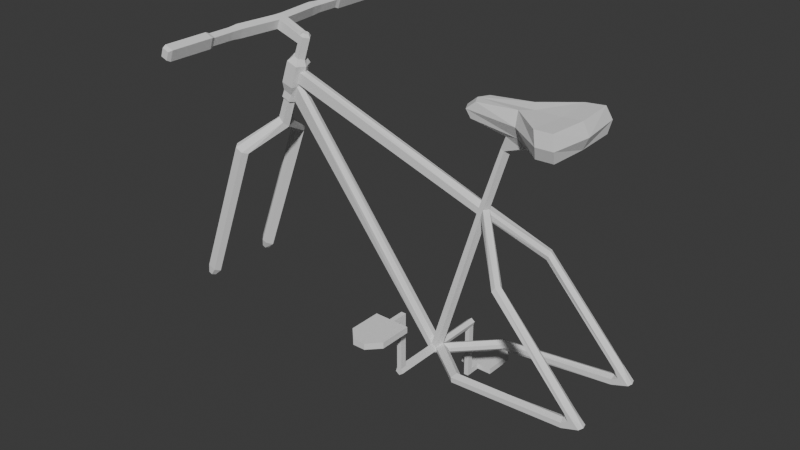 # Source: Bike.blend  (saved by Blender 4.4.32; exported with 4.5.12 LTS)
import bpy
from mathutils import Matrix  # noqa: F401  (used for matrix-valued properties, if any)

bpy.ops.wm.read_factory_settings(use_empty=True)
scene = bpy.context.scene
scene.name = 'Scene'

# ---- collections
col_references = bpy.data.collections.new('References'); scene.collection.children.link(col_references)
col_references.hide_render = True
col_bike = bpy.data.collections.new('Bike'); scene.collection.children.link(col_bike)
col_bike.hide_render = True
col_bikeedited = bpy.data.collections.new('BikeEdited'); scene.collection.children.link(col_bikeedited)

# ---- world
world_world = bpy.data.worlds.new('World'); scene.world = world_world
world_world.use_nodes = True; world_world.node_tree.nodes.clear()
_N = world_world.node_tree.nodes; _L = world_world.node_tree.links
n0 = _N.new('ShaderNodeOutputWorld'); n0.name = 'World Output'; n0.location = (300, 300)
n1 = _N.new('ShaderNodeBackground'); n1.name = 'Background'; n1.location = (10, 300)
n1.inputs[0].default_value = (0.05088, 0.05088, 0.05088, 1.0)
_L.new(n1.outputs[0], n0.inputs[0])
n0.is_active_output = True
world_world.color = (0.05088, 0.05088, 0.05088)
world_world.sun_shadow_jitter_overblur = 0.0

# ---- meshes
me_cube_002 = bpy.data.meshes.new('Cube.002')
me_cube_002.from_pydata([(-8.06, -0.3724, 8.818), (-7.762, -0.5777, 9.353), (2.352, -0.361, -3.645), (-8.056, 0.0, 8.294), (-7.497, 0.0, 9.433), (1.862, 0.0, -3.948), (2.255, 0.0, -3.385), (-8.602, -0.3724, 9.018), (-8.782, 0.0, 9.071), (-8.497, -0.5777, 9.574), (-8.703, 0.0, 9.67), (-8.03, -0.5777, 10.93), (-8.253, 0.0, 11.01), (-7.787, -0.3724, 11.19), (-8.006, 0.0, 11.25), (-7.434, -0.3724, 11.08), (-7.215, 0.0, 11.01), (-7.347, -0.5777, 10.7), (-7.124, 0.0, 10.63), (-7.486, -0.5777, 10.28), (-7.198, 0.0, 10.32), (-8.176, -0.5777, 10.51), (-8.4, 0.0, 10.57), (5.175, -0.361, 5.484), (4.94, 0.0, 5.328), (5.297, -0.361, 5.863), (5.204, 0.0, 6.116), (2.137, -0.361, -3.926), (2.345, -0.361, -4.273), (2.746, -0.361, -4.083), (2.697, -0.361, -3.791), (2.276, 0.0, -4.496), (2.926, 0.0, -4.271), (2.912, 0.0, -3.584), (5.438, -0.361, 5.395), (5.556, 0.0, 5.171), (5.555, -0.361, 5.8), (5.719, 0.0, 5.759), (6.491, -0.361, 9.489), (6.329, 0.0, 9.557), (6.689, -0.361, 9.406), (6.851, 0.0, 9.337), (6.846, -0.489, 10.28), (6.846, 0.0, 10.28), (7.831, -0.489, 9.864), (8.319, 0.0, 9.864), (4.74, -0.5549, 10.71), (4.62, 0.0, 10.71), (7.745, -0.7524, 10.47), (9.777, 0.0, 10.42), (4.465, -0.6089, 11.18), (4.138, 0.0, 11.18), (7.751, -1.079, 11.17), (5.05, -0.6089, 11.68), (4.723, 0.0, 11.68), (7.622, -0.6952, 11.91), (9.683, 0.0, 11.87), (8.091, 0.0, 11.82), (9.52, -2.245, 11.91), (9.797, -2.506, 11.17), (9.703, -2.265, 10.47), (-8.548, 0.0, 10.13), (-8.323, -0.5777, 10.08), (-7.62, -0.5777, 9.814), (12.59, -2.759, -2.266), (12.47, -2.454, -2.412), (12.73, -2.759, -2.136), (12.89, -2.454, -2.001), (12.48, -2.759, -3.23), (12.47, -2.759, -2.922), (12.51, -2.454, -3.385), (12.49, -2.454, -2.775), (3.272, 0.0, -3.999), (3.267, 0.0, -3.77), (12.49, -2.125, -2.914), (12.5, -2.125, -3.246), (5.693, 0.0, 5.208), (5.82, 0.0, 5.487), (12.75, -2.125, -2.145), (12.61, -2.125, -2.282), (12.85, -2.759, -2.698), (12.48, -2.454, -2.593), (12.85, -2.125, -2.698), (13.47, -2.759, -2.898), (13.57, -2.439, -2.908), (13.49, -2.125, -2.91), (5.378, -2.455, -3.832), (5.339, -2.455, -3.536), (5.517, -2.141, -4.012), (5.501, -2.141, -3.346), (5.768, -2.06, -3.776), (5.761, -2.06, -3.519), (8.046, -2.601, 3.132), (8.174, -2.319, 3.161), (7.869, -2.47, 2.64), (7.894, -2.676, 2.872), (8.15, -2.113, 2.929), (7.997, -2.188, 2.669), (-7.629, -0.2932, 9.393), (-7.236, -0.2932, 10.67), (-7.342, -0.2932, 10.3), (-7.558, -0.2932, 9.624), (-8.224, -0.3893, 8.376), (-8.765, -0.3893, 8.576), (-8.945, 0.0, 8.629), (-8.058, -0.1862, 8.556), (10.81, -2.356, 10.55), (10.88, 0.0, 10.51), (10.9, -2.597, 11.25), (11.18, 0.0, 11.21), (10.63, -2.335, 11.99), (10.79, 0.0, 11.95)], [], [(5, 27, 105, 3), (8, 7, 9, 10), (27, 2, 98, 105), (98, 1, 0, 105), (22, 21, 11, 12), (12, 11, 13, 14), (16, 15, 17, 99, 18), (99, 17, 19, 100), (20, 100, 25, 26), (61, 62, 21, 22), (1, 9, 7, 0), (63, 62, 9, 1), (21, 19, 17, 11), (11, 17, 15, 13), (2, 23, 24, 6), (98, 4, 101), (101, 100, 19, 63), (87, 86, 68, 69), (28, 31, 32, 29), (27, 5, 31, 28), (2, 27, 29, 30), (33, 35, 34, 30), (23, 2, 30, 34), (93, 92, 66, 67), (25, 23, 34, 36), (37, 41, 40, 36), (36, 40, 38, 25), (40, 44, 42, 38), (41, 45, 44, 40), (38, 42, 43, 39), (44, 48, 46, 42), (45, 60, 48, 44), (42, 46, 47, 43), (48, 52, 50, 46), (60, 59, 52, 48), (46, 50, 51, 47), (52, 55, 53, 50), (59, 58, 55, 52), (50, 53, 54, 51), (58, 57, 55), (56, 58, 110, 111), (55, 57, 54, 53), (58, 59, 108, 110), (56, 57, 58), (49, 60, 45), (19, 21, 62, 63), (10, 9, 62, 61), (25, 100, 101, 23), (82, 74, 71, 81), (95, 94, 65, 64), (92, 95, 64, 66), (81, 71, 69, 80), (86, 88, 70, 68), (89, 87, 69, 71), (90, 88, 32, 72), (90, 91, 74, 75), (89, 91, 73, 33), (93, 96, 77, 37), (97, 96, 78, 79), (97, 94, 35, 76), (83, 80, 69, 68), (83, 68, 70, 84), (85, 78, 67, 84), (82, 79, 78, 85), (74, 82, 85, 75), (75, 85, 84, 70), (66, 83, 84, 67), (66, 64, 80, 83), (65, 81, 80, 64), (79, 82, 81, 65), (71, 74, 91, 89), (72, 73, 91, 90), (75, 70, 88, 90), (33, 30, 87, 89), (29, 32, 88, 86), (30, 29, 86, 87), (79, 65, 94, 97), (76, 77, 96, 97), (67, 78, 96, 93), (36, 34, 95, 92), (34, 35, 94, 95), (37, 36, 92, 93), (1, 98, 101, 63), (18, 99, 100, 20), (23, 101, 4, 24), (14, 13, 15, 16), (0, 7, 103, 102), (7, 8, 104, 103), (0, 102, 3, 105), (103, 104, 3, 102), (29, 27, 28), (2, 6, 4, 98), (25, 38, 39, 26), (107, 109, 108, 106), (109, 111, 110, 108), (59, 60, 106, 108), (60, 49, 107, 106)])
_uv = me_cube_002.uv_layers.new(name='UVMap')
_uv.uv.foreach_set('vector', [0.0, 0.0, 0.0, 0.0, 0.2067, 0.518, 0.125, 0.625, 0.125, 0.625, 0.125, 0.5, 0.125, 0.5, 0.125, 0.625, 0.458, 0.5076, 0.6127, 0.5217, 0.5, 0.5625, 0.2067, 0.518, 0.5, 0.5625, 0.625, 0.25, 0.2884, 0.411, 0.2067, 0.518, 0.125, 0.625, 0.125, 0.5, 0.125, 0.5, 0.125, 0.625, 0.125, 0.625, 0.125, 0.5, 0.125, 0.5, 0.125, 0.625, 0.125, 0.625, 0.125, 0.5, 0.125, 0.5, 0.125, 0.5625, 0.125, 0.625, 0.125, 0.5625, 0.125, 0.5, 0.125, 0.5, 0.125, 0.5625, 0.125, 0.625, 0.125, 0.5625, 0.125, 0.5, 0.125, 0.625, 0.125, 0.625, 0.125, 0.5, 0.125, 0.5, 0.125, 0.625, 0.625, 0.25, 0.125, 0.5, 0.125, 0.5, 0.2884, 0.411, 0.125, 0.5, 0.125, 0.5, 0.125, 0.5, 0.125, 0.5, 0.125, 0.5, 0.125, 0.5, 0.125, 0.5, 0.125, 0.5, 0.125, 0.5, 0.125, 0.5, 0.125, 0.5, 0.125, 0.5, 0.6127, 0.5217, 0.875, 0.5, 0.875, 0.625, 0.625, 0.625, 0.5, 0.5625, 0.875, 0.625, 0.5, 0.5625, 0.5, 0.5625, 0.125, 0.5625, 0.125, 0.5, 0.125, 0.5, 0.0, 0.0, 0.0, 0.0, 0.0, 0.0, 0.0, 0.0, 0.0, 0.0, 0.0, 0.0, 0.0, 0.0, 0.0, 0.0, 0.0, 0.0, 0.0, 0.0, 0.0, 0.0, 0.0, 0.0, 0.6127, 0.5217, 0.458, 0.5076, 0.0, 0.0, 0.0, 0.0, 0.0, 0.0, 0.0, 0.0, 0.0, 0.0, 0.0, 0.0, 0.875, 0.5, 0.0, 0.0, 0.0, 0.0, 0.0, 0.0, 0.0, 0.0, 0.0, 0.0, 0.0, 0.0, 0.0, 0.0, 0.125, 0.5, 0.875, 0.5, 0.0, 0.0, 0.0, 0.0, 0.0, 0.0, 0.0, 0.0, 0.0, 0.0, 0.0, 0.0, 0.0, 0.0, 0.0, 0.0, 0.125, 0.5, 0.125, 0.5, 0.0, 0.0, 0.0, 0.0, 0.125, 0.5, 0.125, 0.5, 0.0, 0.0, 0.0, 0.0, 0.0, 0.0, 0.0, 0.0, 0.125, 0.5, 0.125, 0.5, 0.125, 0.625, 0.125, 0.625, 0.0, 0.0, 0.0, 0.0, 0.125, 0.5, 0.125, 0.5, 0.0, 0.0, 0.0, 0.0, 0.0, 0.0, 0.0, 0.0, 0.125, 0.5, 0.125, 0.5, 0.125, 0.625, 0.125, 0.625, 0.0, 0.0, 0.0, 0.0, 0.125, 0.5, 0.125, 0.5, 0.0, 0.0, 0.0, 0.0, 0.0, 0.0, 0.0, 0.0, 0.125, 0.5, 0.125, 0.5, 0.125, 0.625, 0.125, 0.625, 0.0, 0.0, 0.0, 0.0, 0.125, 0.5, 0.125, 0.5, 0.0, 0.0, 0.0, 0.0, 0.0, 0.0, 0.0, 0.0, 0.125, 0.5, 0.125, 0.5, 0.125, 0.625, 0.125, 0.625, 0.0, 0.0, 0.0474, 0.237, 0.0, 0.0, 0.0, 0.0, 0.0, 0.0, 0.0, 0.0, 0.0, 0.0, 0.0, 0.0, 0.0474, 0.237, 0.125, 0.625, 0.125, 0.5, 0.0, 0.0, 0.0, 0.0, 0.0, 0.0, 0.0, 0.0, 0.0, 0.0, 0.0474, 0.237, 0.0, 0.0, 0.0, 0.0, 0.0, 0.0, 0.0, 0.0, 0.125, 0.5, 0.125, 0.5, 0.125, 0.5, 0.125, 0.5, 0.125, 0.625, 0.125, 0.5, 0.125, 0.5, 0.125, 0.625, 0.125, 0.5, 0.125, 0.5625, 0.5, 0.5625, 0.875, 0.5, 0.0, 0.0, 0.0, 0.0, 0.0, 0.0, 0.0, 0.0, 0.0, 0.0, 0.0, 0.0, 0.0, 0.0, 0.0, 0.0, 0.0, 0.0, 0.0, 0.0, 0.0, 0.0, 0.0, 0.0, 0.0, 0.0, 0.0, 0.0, 0.0, 0.0, 0.0, 0.0, 0.0, 0.0, 0.0, 0.0, 0.0, 0.0, 0.0, 0.0, 0.0, 0.0, 0.0, 0.0, 0.0, 0.0, 0.0, 0.0, 0.0, 0.0, 0.0, 0.0, 0.0, 0.0, 0.0, 0.0, 0.0, 0.0, 0.0, 0.0, 0.0, 0.0, 0.0, 0.0, 0.0, 0.0, 0.0, 0.0, 0.0, 0.0, 0.0, 0.0, 0.0, 0.0, 0.0, 0.0, 0.0, 0.0, 0.0, 0.0, 0.0, 0.0, 0.0, 0.0, 0.0, 0.0, 0.0, 0.0, 0.0, 0.0, 0.0, 0.0, 0.0, 0.0, 0.0, 0.0, 0.0, 0.0, 0.0, 0.0, 0.0, 0.0, 0.0, 0.0, 0.0, 0.0, 0.0, 0.0, 0.0, 0.0, 0.0, 0.0, 0.0, 0.0, 0.0, 0.0, 0.0, 0.0, 0.0, 0.0, 0.0, 0.0, 0.0, 0.0, 0.0, 0.0, 0.0, 0.0, 0.0, 0.0, 0.0, 0.0, 0.0, 0.0, 0.0, 0.0, 0.0, 0.0, 0.0, 0.0, 0.0, 0.0, 0.0, 0.0, 0.0, 0.0, 0.0, 0.0, 0.0, 0.0, 0.0, 0.0, 0.0, 0.0, 0.0, 0.0, 0.0, 0.0, 0.0, 0.0, 0.0, 0.0, 0.0, 0.0, 0.0, 0.0, 0.0, 0.0, 0.0, 0.0, 0.0, 0.0, 0.0, 0.0, 0.0, 0.0, 0.0, 0.0, 0.0, 0.0, 0.0, 0.0, 0.0, 0.0, 0.0, 0.0, 0.0, 0.0, 0.0, 0.0, 0.0, 0.0, 0.0, 0.0, 0.0, 0.0, 0.0, 0.0, 0.0, 0.0, 0.0, 0.0, 0.0, 0.0, 0.0, 0.0, 0.0, 0.0, 0.0, 0.0, 0.0, 0.0, 0.0, 0.0, 0.0, 0.0, 0.0, 0.0, 0.0, 0.0, 0.0, 0.0, 0.0, 0.0, 0.0, 0.0, 0.0, 0.0, 0.0, 0.0, 0.0, 0.0, 0.0, 0.0, 0.0, 0.0, 0.0, 0.0, 0.0, 0.0, 0.0, 0.0, 0.0, 0.0, 0.0, 0.0, 0.0, 0.0, 0.0, 0.0, 0.0, 0.0, 0.0, 0.0, 0.0, 0.0, 0.0, 0.0, 0.0, 0.0, 0.0, 0.0, 0.0, 0.0, 0.0, 0.0, 0.0, 0.0, 0.0, 0.0, 0.0, 0.0, 0.125, 0.5, 0.5, 0.5625, 0.5, 0.5625, 0.125, 0.5, 0.125, 0.625, 0.125, 0.5625, 0.125, 0.5625, 0.125, 0.625, 0.875, 0.5, 0.5, 0.5625, 0.875, 0.625, 0.875, 0.625, 0.125, 0.625, 0.125, 0.5, 0.125, 0.5, 0.125, 0.625, 0.2884, 0.411, 0.125, 0.5, 0.125, 0.5, 0.2884, 0.411, 0.125, 0.5, 0.125, 0.625, 0.125, 0.625, 0.125, 0.5, 0.2884, 0.411, 0.2884, 0.411, 0.125, 0.625, 0.2067, 0.518, 0.125, 0.5, 0.125, 0.625, 0.125, 0.625, 0.2884, 0.411, 0.0, 0.0, 0.0, 0.0, 0.0, 0.0, 0.6127, 0.5217, 0.625, 0.625, 0.875, 0.625, 0.5, 0.5625, 0.125, 0.5, 0.125, 0.5, 0.125, 0.625, 0.125, 0.625, 0.0, 0.0, 0.0, 0.0, 0.0, 0.0, 0.0, 0.0, 0.0, 0.0, 0.0, 0.0, 0.0, 0.0, 0.0, 0.0, 0.0, 0.0, 0.0, 0.0, 0.0, 0.0, 0.0, 0.0, 0.0, 0.0, 0.0, 0.0, 0.0, 0.0, 0.0, 0.0])
me_cube_002.update()
me_cube_001 = bpy.data.meshes.new('Cube.001')
me_cube_001.from_pydata([(-9.199, -0.3088, 7.188), (-9.457, 0.0, 7.098), (-8.727, 0.0, 6.619), (-8.834, -0.3817, 6.949), (-7.218, -0.3219, 12.5), (-7.452, 0.0, 12.58), (-7.098, -0.1595, 12.64), (-7.229, 0.0, 12.68), (-6.957, -0.1595, 12.59), (-6.826, 0.0, 12.55), (-6.979, -0.3219, 12.42), (-6.745, 0.0, 12.35), (-10.05, -2.634, 5.44), (-9.831, -2.312, 5.34), (-10.74, -2.312, 5.755), (-10.52, -2.634, 5.656), (-13.41, -2.634, -3.563), (-13.19, -2.312, -3.663), (-14.11, -2.312, -3.248), (-13.89, -2.634, -3.348), (-13.77, -2.584, -4.034), (-13.66, -2.367, -4.099), (-14.12, -2.363, -3.893), (-14.0, -2.582, -3.93), (-9.473, 6.376e-08, 6.57), (-9.169, 6.376e-08, 6.432), (-10.5, -1.974, 5.444), (-10.2, -1.974, 5.305), (-13.8, -1.974, -3.386), (-13.5, -1.974, -3.525), (-14.01, -2.146, -3.958), (-13.78, -2.148, -4.062), (-7.399, -0.3207, 12.02), (-7.635, 0.0, 12.08), (-7.148, -0.3273, 11.92), (-6.926, 0.0, 11.82), (-9.213, -0.3233, 13.29), (-9.213, 0.0, 13.29), (-9.428, -0.3219, 12.7), (-9.428, 0.0, 12.7), (-8.736, 0.0, 13.11), (-8.736, -0.3255, 13.11), (-8.95, -0.3241, 12.53), (-8.95, 0.0, 12.53), (-9.732, -2.817, 12.7), (-9.517, -2.818, 13.29), (-9.04, -2.821, 13.11), (-9.254, -2.819, 12.52), (-9.694, -3.442, 12.72), (-9.505, -3.443, 13.24), (-9.084, -3.445, 13.09), (-9.273, -3.444, 12.57), (-9.701, -4.788, 12.72), (-9.511, -4.789, 13.24), (-9.09, -4.791, 13.08), (-9.28, -4.79, 12.57), (-9.788, -5.012, 12.67), (-9.545, -5.013, 13.34), (-9.002, -5.016, 13.14), (-9.246, -5.014, 12.47), (-9.802, -7.717, 12.67), (-9.558, -7.719, 13.33), (-9.016, -7.721, 13.13), (-9.259, -7.72, 12.47), (-9.7, -7.942, 12.73), (-9.52, -7.943, 13.22), (-9.119, -7.945, 13.07), (-9.299, -7.944, 12.58)], [], [(24, 26, 14, 1), (41, 40, 37, 36), (5, 4, 6, 7), (7, 6, 8, 9), (9, 8, 10, 11), (34, 3, 2, 35), (4, 10, 8, 6), (15, 19, 16, 12), (3, 12, 13, 2), (1, 14, 15, 0), (0, 15, 12, 3), (19, 23, 20, 16), (12, 16, 17, 13), (14, 18, 19, 15), (26, 28, 18, 14), (21, 20, 23, 22, 30, 31), (16, 20, 21, 17), (18, 22, 23, 19), (28, 30, 22, 18), (17, 21, 31, 29), (29, 31, 30, 28), (13, 17, 29, 27), (27, 29, 28, 26), (2, 13, 27, 25), (25, 27, 26, 24), (34, 32, 0, 3), (10, 4, 32, 34), (10, 34, 35, 11), (0, 32, 33, 1), (38, 36, 37, 39), (42, 41, 46, 47), (40, 43, 39, 37), (43, 42, 38, 39), (33, 32, 42, 43), (5, 33, 43, 40), (32, 4, 41, 42), (4, 5, 40, 41), (47, 46, 50, 51), (36, 38, 44, 45), (38, 42, 47, 44), (41, 36, 45, 46), (50, 49, 53, 54), (46, 45, 49, 50), (44, 47, 51, 48), (45, 44, 48, 49), (52, 55, 59, 56), (48, 51, 55, 52), (49, 48, 52, 53), (51, 50, 54, 55), (59, 58, 62, 63), (53, 52, 56, 57), (55, 54, 58, 59), (54, 53, 57, 58), (60, 63, 67, 64), (58, 57, 61, 62), (56, 59, 63, 60), (57, 56, 60, 61), (67, 66, 65, 64), (61, 60, 64, 65), (63, 62, 66, 67), (62, 61, 65, 66)])
_uv = me_cube_001.uv_layers.new(name='UVMap')
_uv.uv.foreach_set('vector', [0.0, 0.0, 0.0, 0.0, 0.0, 0.0, 0.0, 0.0, 0.125, 0.5, 0.125, 0.625, 0.125, 0.625, 0.125, 0.5, 0.125, 0.625, 0.125, 0.5, 0.125, 0.5, 0.125, 0.625, 0.125, 0.625, 0.125, 0.5, 0.125, 0.5, 0.125, 0.625, 0.125, 0.625, 0.125, 0.5, 0.125, 0.5, 0.125, 0.625, 0.125, 0.5, 0.125, 0.5, 0.125, 0.625, 0.125, 0.625, 0.125, 0.5, 0.125, 0.5, 0.125, 0.5, 0.125, 0.5, 0.125, 0.5, 0.125, 0.5, 0.125, 0.5, 0.125, 0.5, 0.125, 0.5, 0.125, 0.5, 0.125, 0.625, 0.125, 0.625, 0.125, 0.625, 0.125, 0.625, 0.125, 0.5, 0.125, 0.5, 0.125, 0.5, 0.125, 0.5, 0.125, 0.5, 0.125, 0.5, 0.125, 0.5, 0.125, 0.5, 0.125, 0.5, 0.125, 0.5, 0.125, 0.5, 0.125, 0.5, 0.125, 0.625, 0.125, 0.625, 0.125, 0.625, 0.125, 0.625, 0.125, 0.5, 0.125, 0.5, 0.0, 0.0, 0.0, 0.0, 0.0, 0.0, 0.0, 0.0, 0.125, 0.625, 0.125, 0.5, 0.125, 0.5, 0.125, 0.625, 0.125, 0.625, 0.125, 0.625, 0.125, 0.5, 0.125, 0.5, 0.125, 0.625, 0.125, 0.625, 0.125, 0.625, 0.125, 0.625, 0.125, 0.5, 0.125, 0.5, 0.0, 0.0, 0.0, 0.0, 0.0, 0.0, 0.0, 0.0, 0.0, 0.0, 0.0, 0.0, 0.0, 0.0, 0.0, 0.0, 0.0, 0.0, 0.0, 0.0, 0.0, 0.0, 0.0, 0.0, 0.0, 0.0, 0.0, 0.0, 0.0, 0.0, 0.0, 0.0, 0.0, 0.0, 0.0, 0.0, 0.0, 0.0, 0.0, 0.0, 0.0, 0.0, 0.0, 0.0, 0.0, 0.0, 0.0, 0.0, 0.0, 0.0, 0.0, 0.0, 0.0, 0.0, 0.0, 0.0, 0.125, 0.5, 0.125, 0.5, 0.125, 0.5, 0.125, 0.5, 0.125, 0.5, 0.125, 0.5, 0.125, 0.5, 0.125, 0.5, 0.125, 0.5, 0.125, 0.5, 0.125, 0.625, 0.125, 0.625, 0.125, 0.5, 0.125, 0.5, 0.125, 0.625, 0.125, 0.625, 0.125, 0.5, 0.125, 0.5, 0.125, 0.625, 0.125, 0.625, 0.125, 0.5, 0.125, 0.5, 0.125, 0.5, 0.125, 0.5, 0.0, 0.0, 0.0, 0.0, 0.0, 0.0, 0.0, 0.0, 0.125, 0.625, 0.125, 0.5, 0.125, 0.5, 0.125, 0.625, 0.125, 0.625, 0.125, 0.5, 0.125, 0.5, 0.125, 0.625, 0.0, 0.0, 0.0, 0.0, 0.0, 0.0, 0.0, 0.0, 0.125, 0.5, 0.125, 0.5, 0.125, 0.5, 0.125, 0.5, 0.125, 0.5, 0.125, 0.625, 0.125, 0.625, 0.125, 0.5, 0.125, 0.5, 0.125, 0.5, 0.125, 0.5, 0.125, 0.5, 0.125, 0.5, 0.125, 0.5, 0.125, 0.5, 0.125, 0.5, 0.125, 0.5, 0.125, 0.5, 0.125, 0.5, 0.125, 0.5, 0.125, 0.5, 0.125, 0.5, 0.125, 0.5, 0.125, 0.5, 0.125, 0.5, 0.125, 0.5, 0.125, 0.5, 0.125, 0.5, 0.125, 0.5, 0.125, 0.5, 0.125, 0.5, 0.125, 0.5, 0.125, 0.5, 0.125, 0.5, 0.125, 0.5, 0.125, 0.5, 0.125, 0.5, 0.125, 0.5, 0.125, 0.5, 0.125, 0.5, 0.125, 0.5, 0.125, 0.5, 0.125, 0.5, 0.125, 0.5, 0.125, 0.5, 0.125, 0.5, 0.125, 0.5, 0.125, 0.5, 0.125, 0.5, 0.125, 0.5, 0.125, 0.5, 0.125, 0.5, 0.125, 0.5, 0.125, 0.5, 0.125, 0.5, 0.125, 0.5, 0.125, 0.5, 0.125, 0.5, 0.125, 0.5, 0.125, 0.5, 0.125, 0.5, 0.125, 0.5, 0.125, 0.5, 0.125, 0.5, 0.125, 0.5, 0.125, 0.5, 0.125, 0.5, 0.125, 0.5, 0.125, 0.5, 0.125, 0.5, 0.125, 0.5, 0.125, 0.5, 0.125, 0.5, 0.125, 0.5, 0.125, 0.5, 0.125, 0.5, 0.125, 0.5, 0.125, 0.5, 0.125, 0.5, 0.125, 0.5, 0.125, 0.5, 0.125, 0.5, 0.125, 0.5, 0.125, 0.5, 0.125, 0.5, 0.125, 0.5, 0.125, 0.5, 0.125, 0.5, 0.125, 0.5, 0.125, 0.5, 0.125, 0.5, 0.125, 0.5, 0.125, 0.5, 0.125, 0.5, 0.125, 0.5, 0.125, 0.5, 0.125, 0.5, 0.125, 0.5, 0.125, 0.5, 0.125, 0.5, 0.125, 0.5, 0.125, 0.5, 0.125, 0.5, 0.125, 0.5])
me_cube_001.update()
me_cube_003 = bpy.data.meshes.new('Cube.003')
me_cube_003.from_pydata([(2.3, -2.959, -3.735), (2.209, -2.959, -4.014), (2.446, -2.959, -4.187), (2.684, -2.959, -4.014), (2.593, -2.959, -3.735), (2.3, -3.335, -3.735), (2.209, -3.335, -4.014), (2.446, -3.335, -4.187), (2.684, -3.335, -4.014), (2.593, -3.335, -3.735), (2.3, -2.959, -0.71), (2.593, -2.959, -0.71), (2.3, -3.335, -0.71), (2.593, -3.335, -0.71), (2.3, -2.959, -0.3423), (2.593, -2.959, -0.3423), (2.3, -3.335, -0.3423), (2.593, -3.335, -0.3423), (2.3, -3.947, -0.71), (2.593, -3.947, -0.71), (2.3, -3.947, -0.3423), (2.593, -3.947, -0.3423), (2.3, -0.09478, -3.735), (2.593, -0.09478, -3.735), (2.684, -0.09478, -4.014), (2.446, -0.09478, -4.187), (2.209, -0.09478, -4.014), (2.593, 2.959, -4.139), (2.684, 2.959, -3.86), (2.446, 2.959, -3.687), (2.209, 2.959, -3.86), (2.3, 2.959, -4.139), (2.593, 3.335, -4.139), (2.684, 3.335, -3.86), (2.446, 3.335, -3.687), (2.209, 3.335, -3.86), (2.3, 3.335, -4.139), (2.593, 2.959, -7.164), (2.3, 2.959, -7.164), (2.593, 3.335, -7.164), (2.3, 3.335, -7.164), (2.593, 2.959, -7.532), (2.3, 2.959, -7.532), (2.593, 3.335, -7.532), (2.3, 3.335, -7.532), (2.593, 3.947, -7.164), (2.3, 3.947, -7.164), (2.593, 3.947, -7.532), (2.3, 3.947, -7.532), (2.593, 0.09478, -4.139), (2.3, 0.09478, -4.139), (2.209, 0.09478, -3.86), (2.446, 0.09478, -3.687), (2.684, 0.09478, -3.86)], [], [(22, 23, 4, 0), (23, 24, 3, 4), (25, 26, 1, 2), (26, 22, 0, 1), (24, 25, 2, 3), (1, 0, 5, 6), (3, 2, 7, 8), (5, 0, 10, 12), (4, 3, 8, 9), (2, 1, 6, 7), (8, 6, 5, 9), (7, 6, 8), (12, 10, 14, 16), (9, 5, 12, 13), (4, 9, 13, 11), (0, 4, 11, 10), (14, 15, 17, 16), (10, 11, 15, 14), (11, 13, 17, 15), (17, 13, 19, 21), (12, 16, 20, 18), (16, 17, 21, 20), (13, 12, 18, 19), (49, 27, 31, 50), (50, 31, 30, 51), (52, 29, 28, 53), (53, 28, 27, 49), (51, 30, 29, 52), (28, 33, 32, 27), (30, 35, 34, 29), (32, 39, 37, 27), (31, 36, 35, 30), (29, 34, 33, 28), (35, 36, 32, 33), (34, 35, 33), (39, 43, 41, 37), (36, 40, 39, 32), (31, 38, 40, 36), (27, 37, 38, 31), (41, 43, 44, 42), (37, 41, 42, 38), (38, 42, 44, 40), (44, 48, 46, 40), (39, 45, 47, 43), (43, 47, 48, 44), (40, 46, 45, 39), (46, 48, 47, 45), (19, 18, 20, 21)])
_uv = me_cube_003.uv_layers.new(name='UVMap')
_uv.uv.foreach_set('vector', [0.0, 0.0, 0.0, 0.0, 0.0, 0.0, 0.0, 0.0, 0.0, 0.0, 0.0, 0.0, 0.0, 0.0, 0.0, 0.0, 0.0, 0.0, 0.0, 0.0, 0.0, 0.0, 0.0, 0.0, 0.375, 0.5, 0.625, 0.5, 0.625, 0.5, 0.375, 0.5, 0.0, 0.0, 0.0, 0.0, 0.0, 0.0, 0.0, 0.0, 0.375, 0.5, 0.625, 0.5, 0.625, 0.5, 0.375, 0.5, 0.0, 0.0, 0.0, 0.0, 0.0, 0.0, 0.0, 0.0, 0.625, 0.5, 0.625, 0.5, 0.625, 0.5, 0.625, 0.5, 0.0, 0.0, 0.0, 0.0, 0.0, 0.0, 0.0, 0.0, 0.0, 0.0, 0.0, 0.0, 0.0, 0.0, 0.0, 0.0, 0.0, 0.0, 0.375, 0.5, 0.625, 0.5, 0.0, 0.0, 0.0, 0.0, 0.375, 0.5, 0.0, 0.0, 0.625, 0.5, 0.625, 0.5, 0.625, 0.5, 0.625, 0.5, 0.0, 0.0, 0.625, 0.5, 0.625, 0.5, 0.0, 0.0, 0.0, 0.0, 0.0, 0.0, 0.0, 0.0, 0.0, 0.0, 0.0, 0.0, 0.0, 0.0, 0.0, 0.0, 0.0, 0.0, 0.0, 0.0, 0.0, 0.0, 0.0, 0.0, 0.0, 0.0, 0.0, 0.0, 0.0, 0.0, 0.0, 0.0, 0.0, 0.0, 0.0, 0.0, 0.0, 0.0, 0.0, 0.0, 0.0, 0.0, 0.0, 0.0, 0.0, 0.0, 0.0, 0.0, 0.0, 0.0, 0.625, 0.5, 0.625, 0.5, 0.625, 0.5, 0.625, 0.5, 0.0, 0.0, 0.0, 0.0, 0.0, 0.0, 0.0, 0.0, 0.0, 0.0, 0.625, 0.5, 0.625, 0.5, 0.0, 0.0, 0.0, 0.0, 0.0, 0.0, 0.0, 0.0, 0.0, 0.0, 0.0, 0.0, 0.0, 0.0, 0.0, 0.0, 0.0, 0.0, 0.0, 0.0, 0.0, 0.0, 0.0, 0.0, 0.0, 0.0, 0.375, 0.5, 0.375, 0.5, 0.625, 0.5, 0.625, 0.5, 0.0, 0.0, 0.0, 0.0, 0.0, 0.0, 0.0, 0.0, 0.375, 0.5, 0.375, 0.5, 0.625, 0.5, 0.625, 0.5, 0.0, 0.0, 0.0, 0.0, 0.0, 0.0, 0.0, 0.0, 0.625, 0.5, 0.625, 0.5, 0.625, 0.5, 0.625, 0.5, 0.0, 0.0, 0.0, 0.0, 0.0, 0.0, 0.0, 0.0, 0.0, 0.0, 0.0, 0.0, 0.0, 0.0, 0.0, 0.0, 0.0, 0.0, 0.0, 0.0, 0.625, 0.5, 0.375, 0.5, 0.0, 0.0, 0.0, 0.0, 0.375, 0.5, 0.625, 0.5, 0.625, 0.5, 0.625, 0.5, 0.625, 0.5, 0.0, 0.0, 0.0, 0.0, 0.625, 0.5, 0.625, 0.5, 0.0, 0.0, 0.0, 0.0, 0.0, 0.0, 0.0, 0.0, 0.0, 0.0, 0.0, 0.0, 0.0, 0.0, 0.0, 0.0, 0.0, 0.0, 0.0, 0.0, 0.0, 0.0, 0.0, 0.0, 0.0, 0.0, 0.0, 0.0, 0.0, 0.0, 0.0, 0.0, 0.0, 0.0, 0.0, 0.0, 0.0, 0.0, 0.0, 0.0, 0.0, 0.0, 0.0, 0.0, 0.0, 0.0, 0.0, 0.0, 0.625, 0.5, 0.625, 0.5, 0.625, 0.5, 0.625, 0.5, 0.0, 0.0, 0.0, 0.0, 0.0, 0.0, 0.0, 0.0, 0.0, 0.0, 0.0, 0.0, 0.625, 0.5, 0.625, 0.5, 0.0, 0.0, 0.0, 0.0, 0.0, 0.0, 0.625, 0.5, 0.0, 0.0, 0.625, 0.5, 0.0, 0.0, 0.0, 0.0])
me_cube_003.update()
me_cube_006 = bpy.data.meshes.new('Cube.006')
me_cube_006.from_pydata([(2.3, -3.947, -0.71), (2.593, -3.947, -0.71), (2.3, -3.947, -0.3423), (2.593, -3.947, -0.3423), (2.067, -6.603, -0.71), (2.826, -6.603, -0.71), (2.067, -6.603, -0.3423), (2.826, -6.603, -0.3423), (1.381, -3.947, -0.3423), (1.381, -3.947, -0.71), (3.511, -3.947, -0.71), (3.511, -3.947, -0.3423), (1.381, -5.883, -0.3423), (1.381, -5.883, -0.71), (3.511, -5.883, -0.71), (3.511, -5.883, -0.3423)], [], [(0, 2, 8, 9), (5, 4, 6, 7), (1, 0, 4, 5), (4, 0, 9, 13), (2, 3, 7, 6), (9, 8, 12, 13), (11, 10, 14, 15), (5, 7, 15, 14), (1, 5, 14, 10), (2, 6, 12, 8), (3, 1, 10, 11), (6, 4, 13, 12), (7, 3, 11, 15), (1, 3, 2, 0)])
_uv = me_cube_006.uv_layers.new(name='UVMap')
_uv.uv.foreach_set('vector', [0.625, 0.5, 0.625, 0.5, 0.625, 0.5, 0.625, 0.5, 0.0, 0.0, 0.625, 0.5, 0.0, 0.0, 0.0, 0.0, 0.0, 0.0, 0.625, 0.5, 0.625, 0.5, 0.0, 0.0, 0.625, 0.5, 0.625, 0.5, 0.625, 0.5, 0.625, 0.5, 0.0, 0.0, 0.0, 0.0, 0.0, 0.0, 0.0, 0.0, 0.625, 0.5, 0.625, 0.5, 0.625, 0.5, 0.625, 0.5, 0.0, 0.0, 0.0, 0.0, 0.0, 0.0, 0.0, 0.0, 0.0, 0.0, 0.0, 0.0, 0.0, 0.0, 0.0, 0.0, 0.0, 0.0, 0.0, 0.0, 0.0, 0.0, 0.0, 0.0, 0.0, 0.0, 0.0, 0.0, 0.0, 0.0, 0.0, 0.0, 0.0, 0.0, 0.0, 0.0, 0.0, 0.0, 0.0, 0.0, 0.0, 0.0, 0.625, 0.5, 0.625, 0.5, 0.0, 0.0, 0.0, 0.0, 0.0, 0.0, 0.0, 0.0, 0.0, 0.0, 0.0, 0.0, 0.0, 0.0, 0.0, 0.0, 0.625, 0.5])
me_cube_006.update()
me_cube_007 = bpy.data.meshes.new('Cube.007')
me_cube_007.from_pydata([(2.3, 3.947, -7.532), (2.593, 3.947, -7.532), (2.3, 3.947, -7.164), (2.593, 3.947, -7.164), (2.067, 6.603, -7.532), (2.826, 6.603, -7.532), (2.067, 6.603, -7.164), (2.826, 6.603, -7.164), (1.381, 3.947, -7.164), (1.381, 3.947, -7.532), (3.511, 3.947, -7.532), (3.511, 3.947, -7.164), (1.381, 5.883, -7.164), (1.381, 5.883, -7.532), (3.511, 5.883, -7.532), (3.511, 5.883, -7.164)], [], [(0, 2, 8, 9), (5, 4, 6, 7), (1, 0, 4, 5), (4, 0, 9, 13), (2, 3, 7, 6), (9, 8, 12, 13), (11, 10, 14, 15), (5, 7, 15, 14), (1, 5, 14, 10), (2, 6, 12, 8), (3, 1, 10, 11), (6, 4, 13, 12), (7, 3, 11, 15), (1, 3, 2, 0)])
_uv = me_cube_007.uv_layers.new(name='UVMap')
_uv.uv.foreach_set('vector', [0.625, 0.5, 0.625, 0.5, 0.625, 0.5, 0.625, 0.5, 0.0, 0.0, 0.625, 0.5, 0.0, 0.0, 0.0, 0.0, 0.0, 0.0, 0.625, 0.5, 0.625, 0.5, 0.0, 0.0, 0.625, 0.5, 0.625, 0.5, 0.625, 0.5, 0.625, 0.5, 0.0, 0.0, 0.0, 0.0, 0.0, 0.0, 0.0, 0.0, 0.625, 0.5, 0.625, 0.5, 0.625, 0.5, 0.625, 0.5, 0.0, 0.0, 0.0, 0.0, 0.0, 0.0, 0.0, 0.0, 0.0, 0.0, 0.0, 0.0, 0.0, 0.0, 0.0, 0.0, 0.0, 0.0, 0.0, 0.0, 0.0, 0.0, 0.0, 0.0, 0.0, 0.0, 0.0, 0.0, 0.0, 0.0, 0.0, 0.0, 0.0, 0.0, 0.0, 0.0, 0.0, 0.0, 0.0, 0.0, 0.0, 0.0, 0.625, 0.5, 0.625, 0.5, 0.0, 0.0, 0.0, 0.0, 0.0, 0.0, 0.0, 0.0, 0.0, 0.0, 0.0, 0.0, 0.0, 0.0, 0.0, 0.0, 0.625, 0.5])
me_cube_007.update()
me_chasiseditedmesh = bpy.data.meshes.new('ChasisEditedMesh')
me_chasiseditedmesh.from_pydata([(-8.06, -0.3724, 8.818), (-7.762, -0.5777, 9.353), (2.352, -0.361, -3.645), (-8.056, 0.0, 8.294), (-7.497, 0.0, 9.433), (1.862, 0.0, -3.948), (2.255, 0.0, -3.385), (-8.602, -0.3724, 9.018), (-8.782, 0.0, 9.071), (-8.497, -0.5777, 9.574), (-8.703, 0.0, 9.67), (-8.03, -0.5777, 10.93), (-8.253, 0.0, 11.01), (-7.787, -0.3724, 11.19), (-8.006, 0.0, 11.25), (-7.434, -0.3724, 11.08), (-7.215, 0.0, 11.01), (-7.347, -0.5777, 10.7), (-7.124, 0.0, 10.63), (-7.486, -0.5777, 10.28), (-7.198, 0.0, 10.32), (-8.176, -0.5777, 10.51), (-8.4, 0.0, 10.57), (5.175, -0.361, 5.484), (4.94, 0.0, 5.328), (5.297, -0.361, 5.863), (5.204, 0.0, 6.116), (2.137, -0.361, -3.926), (2.345, -0.361, -4.273), (2.746, -0.361, -4.083), (2.697, -0.361, -3.791), (2.276, 0.0, -4.496), (2.926, 0.0, -4.271), (2.912, 0.0, -3.584), (5.438, -0.361, 5.395), (5.556, 0.0, 5.171), (5.555, -0.361, 5.8), (5.719, 0.0, 5.759), (6.491, -0.361, 9.489), (6.329, 0.0, 9.557), (6.689, -0.361, 9.406), (6.851, 0.0, 9.337), (6.846, -0.489, 10.28), (6.846, 0.0, 10.28), (7.831, -0.489, 9.864), (8.319, 0.0, 9.864), (4.74, -0.5549, 10.71), (4.62, 0.0, 10.71), (7.745, -0.7524, 10.47), (9.777, 0.0, 10.42), (4.465, -0.6089, 11.18), (4.138, 0.0, 11.18), (7.751, -1.079, 11.17), (5.05, -0.6089, 11.68), (4.723, 0.0, 11.68), (7.622, -0.6952, 11.91), (9.683, 0.0, 11.87), (8.091, 0.0, 11.82), (9.52, -2.245, 11.91), (9.797, -2.506, 11.17), (9.703, -2.265, 10.47), (-8.548, 0.0, 10.13), (-8.323, -0.5777, 10.08), (-7.62, -0.5777, 9.814), (12.59, -2.759, -2.266), (12.47, -2.454, -2.412), (12.73, -2.759, -2.136), (12.89, -2.454, -2.001), (12.48, -2.759, -3.23), (12.47, -2.759, -2.922), (12.51, -2.454, -3.385), (12.49, -2.454, -2.775), (3.272, 0.0, -3.999), (3.267, 0.0, -3.77), (12.49, -2.125, -2.914), (12.5, -2.125, -3.246), (5.693, 0.0, 5.208), (5.82, 0.0, 5.487), (12.75, -2.125, -2.145), (12.61, -2.125, -2.282), (12.85, -2.759, -2.698), (12.48, -2.454, -2.593), (12.85, -2.125, -2.698), (13.47, -2.759, -2.898), (13.57, -2.439, -2.908), (13.49, -2.125, -2.91), (5.378, -2.455, -3.832), (5.339, -2.455, -3.536), (5.517, -2.141, -4.012), (5.501, -2.141, -3.346), (5.768, -2.06, -3.776), (5.761, -2.06, -3.519), (8.046, -2.601, 3.132), (8.174, -2.319, 3.161), (7.869, -2.47, 2.64), (7.894, -2.676, 2.872), (8.15, -2.113, 2.929), (7.997, -2.188, 2.669), (-7.629, -0.2932, 9.393), (-7.236, -0.2932, 10.67), (-7.342, -0.2932, 10.3), (-7.558, -0.2932, 9.624), (-8.224, -0.3893, 8.376), (-8.765, -0.3893, 8.576), (-8.945, 0.0, 8.629), (-8.058, -0.1862, 8.556), (10.81, -2.356, 10.55), (10.88, 0.0, 10.51), (10.9, -2.597, 11.25), (11.18, 0.0, 11.21), (10.63, -2.335, 11.99), (10.79, 0.0, 11.95), (-8.06, 0.3724, 8.818), (-7.762, 0.5777, 9.353), (2.352, 0.361, -3.645), (-8.602, 0.3724, 9.018), (-8.497, 0.5777, 9.574), (-8.03, 0.5777, 10.93), (-7.787, 0.3724, 11.19), (-7.434, 0.3724, 11.08), (-7.347, 0.5777, 10.7), (-7.486, 0.5777, 10.28), (-8.176, 0.5777, 10.51), (5.175, 0.361, 5.484), (5.297, 0.361, 5.863), (2.137, 0.361, -3.926), (2.345, 0.361, -4.273), (2.746, 0.361, -4.083), (2.697, 0.361, -3.791), (5.438, 0.361, 5.395), (5.555, 0.361, 5.8), (6.491, 0.361, 9.489), (6.689, 0.361, 9.406), (6.846, 0.489, 10.28), (7.831, 0.489, 9.864), (4.74, 0.5549, 10.71), (7.745, 0.7524, 10.47), (4.465, 0.6089, 11.18), (7.751, 1.079, 11.17), (5.05, 0.6089, 11.68), (7.622, 0.6952, 11.91), (9.52, 2.245, 11.91), (9.797, 2.506, 11.17), (9.703, 2.265, 10.47), (-8.323, 0.5777, 10.08), (-7.62, 0.5777, 9.814), (12.59, 2.759, -2.266), (12.47, 2.454, -2.412), (12.73, 2.759, -2.136), (12.89, 2.454, -2.001), (12.48, 2.759, -3.23), (12.47, 2.759, -2.922), (12.51, 2.454, -3.385), (12.49, 2.454, -2.775), (12.49, 2.125, -2.914), (12.5, 2.125, -3.246), (12.75, 2.125, -2.145), (12.61, 2.125, -2.282), (12.85, 2.759, -2.698), (12.48, 2.454, -2.593), (12.85, 2.125, -2.698), (13.47, 2.759, -2.898), (13.57, 2.439, -2.908), (13.49, 2.125, -2.91), (5.378, 2.455, -3.832), (5.339, 2.455, -3.536), (5.517, 2.141, -4.012), (5.501, 2.141, -3.346), (5.768, 2.06, -3.776), (5.761, 2.06, -3.519), (8.046, 2.601, 3.132), (8.174, 2.319, 3.161), (7.869, 2.47, 2.64), (7.894, 2.676, 2.872), (8.15, 2.113, 2.929), (7.997, 2.188, 2.669), (-7.629, 0.2932, 9.393), (-7.236, 0.2932, 10.67), (-7.342, 0.2932, 10.3), (-7.558, 0.2932, 9.624), (-8.224, 0.3893, 8.376), (-8.765, 0.3893, 8.576), (-8.058, 0.1862, 8.556), (10.81, 2.356, 10.55), (10.9, 2.597, 11.25), (10.63, 2.335, 11.99), (-9.199, -0.3088, 7.188), (-9.457, 0.0, 7.098), (-8.727, 0.0, 6.619), (-8.834, -0.3817, 6.949), (-7.218, -0.3219, 12.5), (-7.452, 0.0, 12.58), (-7.098, -0.1595, 12.64), (-7.229, 0.0, 12.68), (-6.957, -0.1595, 12.59), (-6.826, 0.0, 12.55), (-6.979, -0.3219, 12.42), (-6.745, 0.0, 12.35), (-10.05, -2.634, 5.44), (-9.831, -2.312, 5.34), (-10.74, -2.312, 5.755), (-10.52, -2.634, 5.656), (-13.41, -2.634, -3.563), (-13.19, -2.312, -3.663), (-14.11, -2.312, -3.248), (-13.89, -2.634, -3.348), (-13.77, -2.584, -4.034), (-13.66, -2.367, -4.099), (-14.12, -2.363, -3.893), (-14.0, -2.582, -3.93), (-9.473, 0.0, 6.57), (-9.169, 0.0, 6.432), (-10.5, -1.974, 5.444), (-10.2, -1.974, 5.305), (-13.8, -1.974, -3.386), (-13.5, -1.974, -3.525), (-14.01, -2.146, -3.958), (-13.78, -2.148, -4.062), (-7.399, -0.3207, 12.02), (-7.635, 0.0, 12.08), (-7.148, -0.3273, 11.92), (-6.926, 0.0, 11.82), (-9.213, -0.3233, 13.29), (-9.213, 0.0, 13.29), (-9.428, -0.3219, 12.7), (-9.428, 0.0, 12.7), (-8.736, 0.0, 13.11), (-8.736, -0.3255, 13.11), (-8.95, -0.3241, 12.53), (-8.95, 0.0, 12.53), (-9.732, -2.817, 12.7), (-9.517, -2.818, 13.29), (-9.04, -2.821, 13.11), (-9.254, -2.819, 12.52), (-9.694, -3.442, 12.72), (-9.505, -3.443, 13.24), (-9.084, -3.445, 13.09), (-9.273, -3.444, 12.57), (-9.701, -4.788, 12.72), (-9.511, -4.789, 13.24), (-9.09, -4.791, 13.08), (-9.28, -4.79, 12.57), (-9.788, -5.012, 12.67), (-9.545, -5.013, 13.34), (-9.002, -5.016, 13.14), (-9.246, -5.014, 12.47), (-9.802, -7.717, 12.67), (-9.558, -7.719, 13.33), (-9.016, -7.721, 13.13), (-9.259, -7.72, 12.47), (-9.7, -7.942, 12.73), (-9.52, -7.943, 13.22), (-9.119, -7.945, 13.07), (-9.299, -7.944, 12.58), (-9.199, 0.3088, 7.188), (-8.834, 0.3817, 6.949), (-7.218, 0.3219, 12.5), (-7.098, 0.1595, 12.64), (-6.957, 0.1595, 12.59), (-6.979, 0.3219, 12.42), (-10.05, 2.634, 5.44), (-9.831, 2.312, 5.34), (-10.74, 2.312, 5.755), (-10.52, 2.634, 5.656), (-13.41, 2.634, -3.563), (-13.19, 2.312, -3.663), (-14.11, 2.312, -3.248), (-13.89, 2.634, -3.348), (-13.77, 2.584, -4.034), (-13.66, 2.367, -4.099), (-14.12, 2.363, -3.893), (-14.0, 2.582, -3.93), (-10.5, 1.974, 5.444), (-10.2, 1.974, 5.305), (-13.8, 1.974, -3.386), (-13.5, 1.974, -3.525), (-14.01, 2.146, -3.958), (-13.78, 2.148, -4.062), (-7.399, 0.3207, 12.02), (-7.148, 0.3273, 11.92), (-9.213, 0.3233, 13.29), (-9.428, 0.3219, 12.7), (-8.736, 0.3255, 13.11), (-8.95, 0.3241, 12.53), (-9.732, 2.817, 12.7), (-9.517, 2.818, 13.29), (-9.04, 2.821, 13.11), (-9.254, 2.819, 12.52), (-9.694, 3.442, 12.72), (-9.505, 3.443, 13.24), (-9.084, 3.445, 13.09), (-9.273, 3.444, 12.57), (-9.701, 4.788, 12.72), (-9.511, 4.789, 13.24), (-9.09, 4.791, 13.08), (-9.28, 4.79, 12.57), (-9.788, 5.012, 12.67), (-9.545, 5.013, 13.34), (-9.002, 5.016, 13.14), (-9.246, 5.014, 12.47), (-9.802, 7.717, 12.67), (-9.558, 7.719, 13.33), (-9.016, 7.721, 13.13), (-9.259, 7.72, 12.47), (-9.7, 7.942, 12.73), (-9.52, 7.943, 13.22), (-9.119, 7.945, 13.07), (-9.299, 7.944, 12.58), (2.3, -2.959, -3.735), (2.209, -2.959, -4.014), (2.446, -2.959, -4.187), (2.684, -2.959, -4.014), (2.593, -2.959, -3.735), (2.3, -3.335, -3.735), (2.209, -3.335, -4.014), (2.446, -3.335, -4.187), (2.684, -3.335, -4.014), (2.593, -3.335, -3.735), (2.3, -2.959, -0.71), (2.593, -2.959, -0.71), (2.3, -3.335, -0.71), (2.593, -3.335, -0.71), (2.3, -2.959, -0.3423), (2.593, -2.959, -0.3423), (2.3, -3.335, -0.3423), (2.593, -3.335, -0.3423), (2.3, -3.947, -0.71), (2.593, -3.947, -0.71), (2.3, -3.947, -0.3423), (2.593, -3.947, -0.3423), (2.3, -0.09478, -3.735), (2.593, -0.09478, -3.735), (2.684, -0.09478, -4.014), (2.446, -0.09478, -4.187), (2.209, -0.09478, -4.014), (2.593, 2.959, -4.139), (2.684, 2.959, -3.86), (2.446, 2.959, -3.687), (2.209, 2.959, -3.86), (2.3, 2.959, -4.139), (2.593, 3.335, -4.139), (2.684, 3.335, -3.86), (2.446, 3.335, -3.687), (2.209, 3.335, -3.86), (2.3, 3.335, -4.139), (2.593, 2.959, -7.164), (2.3, 2.959, -7.164), (2.593, 3.335, -7.164), (2.3, 3.335, -7.164), (2.593, 2.959, -7.532), (2.3, 2.959, -7.532), (2.593, 3.335, -7.532), (2.3, 3.335, -7.532), (2.593, 3.947, -7.164), (2.3, 3.947, -7.164), (2.593, 3.947, -7.532), (2.3, 3.947, -7.532), (2.593, 0.09478, -4.139), (2.3, 0.09478, -4.139), (2.209, 0.09478, -3.86), (2.446, 0.09478, -3.687), (2.684, 0.09478, -3.86), (2.3, -3.947, -0.71), (2.593, -3.947, -0.71), (2.3, -3.947, -0.3423), (2.593, -3.947, -0.3423), (2.067, -6.603, -0.71), (2.826, -6.603, -0.71), (2.067, -6.603, -0.3423), (2.826, -6.603, -0.3423), (1.381, -3.947, -0.3423), (1.381, -3.947, -0.71), (3.511, -3.947, -0.71), (3.511, -3.947, -0.3423), (1.381, -5.883, -0.3423), (1.381, -5.883, -0.71), (3.511, -5.883, -0.71), (3.511, -5.883, -0.3423), (2.3, 3.947, -7.532), (2.593, 3.947, -7.532), (2.3, 3.947, -7.164), (2.593, 3.947, -7.164), (2.067, 6.603, -7.532), (2.826, 6.603, -7.532), (2.067, 6.603, -7.164), (2.826, 6.603, -7.164), (1.381, 3.947, -7.164), (1.381, 3.947, -7.532), (3.511, 3.947, -7.532), (3.511, 3.947, -7.164), (1.381, 5.883, -7.164), (1.381, 5.883, -7.532), (3.511, 5.883, -7.532), (3.511, 5.883, -7.164)], [], [(5, 27, 105, 3), (8, 7, 9, 10), (27, 2, 98, 105), (98, 1, 0, 105), (22, 21, 11, 12), (12, 11, 13, 14), (16, 15, 17, 99, 18), (99, 17, 19, 100), (20, 100, 25, 26), (61, 62, 21, 22), (1, 9, 7, 0), (63, 62, 9, 1), (21, 19, 17, 11), (11, 17, 15, 13), (2, 23, 24, 6), (98, 4, 101), (101, 100, 19, 63), (87, 86, 68, 69), (28, 31, 32, 29), (27, 5, 31, 28), (2, 27, 29, 30), (33, 35, 34, 30), (23, 2, 30, 34), (93, 92, 66, 67), (25, 23, 34, 36), (37, 41, 40, 36), (36, 40, 38, 25), (40, 44, 42, 38), (41, 45, 44, 40), (38, 42, 43, 39), (44, 48, 46, 42), (45, 60, 48, 44), (42, 46, 47, 43), (48, 52, 50, 46), (60, 59, 52, 48), (46, 50, 51, 47), (52, 55, 53, 50), (59, 58, 55, 52), (50, 53, 54, 51), (58, 57, 55), (56, 58, 110, 111), (55, 57, 54, 53), (58, 59, 108, 110), (56, 57, 58), (49, 60, 45), (19, 21, 62, 63), (10, 9, 62, 61), (25, 100, 101, 23), (82, 74, 71, 81), (95, 94, 65, 64), (92, 95, 64, 66), (81, 71, 69, 80), (86, 88, 70, 68), (89, 87, 69, 71), (90, 88, 32, 72), (90, 91, 74, 75), (89, 91, 73, 33), (93, 96, 77, 37), (97, 96, 78, 79), (97, 94, 35, 76), (83, 80, 69, 68), (83, 68, 70, 84), (85, 78, 67, 84), (82, 79, 78, 85), (74, 82, 85, 75), (75, 85, 84, 70), (66, 83, 84, 67), (66, 64, 80, 83), (65, 81, 80, 64), (79, 82, 81, 65), (71, 74, 91, 89), (72, 73, 91, 90), (75, 70, 88, 90), (33, 30, 87, 89), (29, 32, 88, 86), (30, 29, 86, 87), (79, 65, 94, 97), (76, 77, 96, 97), (67, 78, 96, 93), (36, 34, 95, 92), (34, 35, 94, 95), (37, 36, 92, 93), (1, 98, 101, 63), (18, 99, 100, 20), (23, 101, 4, 24), (14, 13, 15, 16), (0, 7, 103, 102), (7, 8, 104, 103), (0, 102, 3, 105), (103, 104, 3, 102), (29, 27, 28), (2, 6, 4, 98), (25, 38, 39, 26), (107, 109, 108, 106), (109, 111, 110, 108), (59, 60, 106, 108), (60, 49, 107, 106), (5, 3, 182, 125), (8, 10, 116, 115), (125, 182, 176, 114), (176, 182, 112, 113), (22, 12, 117, 122), (12, 14, 118, 117), (16, 18, 177, 120, 119), (177, 178, 121, 120), (20, 26, 124, 178), (61, 22, 122, 144), (113, 112, 115, 116), (145, 113, 116, 144), (122, 117, 120, 121), (117, 118, 119, 120), (114, 6, 24, 123), (176, 179, 4), (179, 145, 121, 178), (165, 151, 150, 164), (126, 127, 32, 31), (125, 126, 31, 5), (114, 128, 127, 125), (33, 128, 129, 35), (123, 129, 128, 114), (171, 149, 148, 170), (124, 130, 129, 123), (37, 130, 132, 41), (130, 124, 131, 132), (132, 131, 133, 134), (41, 132, 134, 45), (131, 39, 43, 133), (134, 133, 135, 136), (45, 134, 136, 143), (133, 43, 47, 135), (136, 135, 137, 138), (143, 136, 138, 142), (135, 47, 51, 137), (138, 137, 139, 140), (142, 138, 140, 141), (137, 51, 54, 139), (141, 140, 57), (56, 111, 185, 141), (140, 139, 54, 57), (141, 185, 184, 142), (56, 141, 57), (49, 45, 143), (121, 145, 144, 122), (10, 61, 144, 116), (124, 123, 179, 178), (160, 159, 153, 154), (173, 146, 147, 172), (170, 148, 146, 173), (159, 158, 151, 153), (164, 150, 152, 166), (167, 153, 151, 165), (168, 72, 32, 166), (168, 155, 154, 169), (167, 33, 73, 169), (171, 37, 77, 174), (175, 157, 156, 174), (175, 76, 35, 172), (161, 150, 151, 158), (161, 162, 152, 150), (163, 162, 149, 156), (160, 163, 156, 157), (154, 155, 163, 160), (155, 152, 162, 163), (148, 149, 162, 161), (148, 161, 158, 146), (147, 146, 158, 159), (157, 147, 159, 160), (153, 167, 169, 154), (72, 168, 169, 73), (155, 168, 166, 152), (33, 167, 165, 128), (127, 164, 166, 32), (128, 165, 164, 127), (157, 175, 172, 147), (76, 175, 174, 77), (149, 171, 174, 156), (130, 170, 173, 129), (129, 173, 172, 35), (37, 171, 170, 130), (113, 145, 179, 176), (18, 20, 178, 177), (123, 24, 4, 179), (14, 16, 119, 118), (112, 180, 181, 115), (115, 181, 104, 8), (112, 182, 3, 180), (181, 180, 3, 104), (127, 126, 125), (114, 176, 4, 6), (124, 26, 39, 131), (107, 183, 184, 109), (109, 184, 185, 111), (142, 184, 183, 143), (143, 183, 107, 49), (210, 212, 200, 187), (227, 226, 223, 222), (191, 190, 192, 193), (193, 192, 194, 195), (195, 194, 196, 197), (220, 189, 188, 221), (190, 196, 194, 192), (201, 205, 202, 198), (189, 198, 199, 188), (187, 200, 201, 186), (186, 201, 198, 189), (205, 209, 206, 202), (198, 202, 203, 199), (200, 204, 205, 201), (212, 214, 204, 200), (207, 206, 209, 208, 216, 217), (202, 206, 207, 203), (204, 208, 209, 205), (214, 216, 208, 204), (203, 207, 217, 215), (215, 217, 216, 214), (199, 203, 215, 213), (213, 215, 214, 212), (188, 199, 213, 211), (211, 213, 212, 210), (220, 218, 186, 189), (196, 190, 218, 220), (196, 220, 221, 197), (186, 218, 219, 187), (224, 222, 223, 225), (228, 227, 232, 233), (226, 229, 225, 223), (229, 228, 224, 225), (219, 218, 228, 229), (191, 219, 229, 226), (218, 190, 227, 228), (190, 191, 226, 227), (233, 232, 236, 237), (222, 224, 230, 231), (224, 228, 233, 230), (227, 222, 231, 232), (236, 235, 239, 240), (232, 231, 235, 236), (230, 233, 237, 234), (231, 230, 234, 235), (238, 241, 245, 242), (234, 237, 241, 238), (235, 234, 238, 239), (237, 236, 240, 241), (245, 244, 248, 249), (239, 238, 242, 243), (241, 240, 244, 245), (240, 239, 243, 244), (246, 249, 253, 250), (244, 243, 247, 248), (242, 245, 249, 246), (243, 242, 246, 247), (253, 252, 251, 250), (247, 246, 250, 251), (249, 248, 252, 253), (248, 247, 251, 252), (210, 187, 262, 272), (282, 280, 223, 226), (191, 193, 257, 256), (193, 195, 258, 257), (195, 197, 259, 258), (279, 221, 188, 255), (256, 257, 258, 259), (263, 260, 264, 267), (255, 188, 261, 260), (187, 254, 263, 262), (254, 255, 260, 263), (267, 264, 268, 271), (260, 261, 265, 264), (262, 263, 267, 266), (272, 262, 266, 274), (269, 277, 276, 270, 271, 268), (264, 265, 269, 268), (266, 267, 271, 270), (274, 266, 270, 276), (265, 275, 277, 269), (275, 274, 276, 277), (261, 273, 275, 265), (273, 272, 274, 275), (188, 211, 273, 261), (211, 210, 272, 273), (279, 255, 254, 278), (259, 279, 278, 256), (259, 197, 221, 279), (254, 187, 219, 278), (281, 225, 223, 280), (283, 287, 286, 282), (229, 225, 281, 283), (219, 229, 283, 278), (278, 283, 282, 256), (256, 282, 226, 191), (287, 291, 290, 286), (280, 285, 284, 281), (281, 284, 287, 283), (282, 286, 285, 280), (290, 294, 293, 289), (286, 290, 289, 285), (284, 288, 291, 287), (285, 289, 288, 284), (292, 296, 299, 295), (288, 292, 295, 291), (289, 293, 292, 288), (291, 295, 294, 290), (299, 303, 302, 298), (293, 297, 296, 292), (295, 299, 298, 294), (294, 298, 297, 293), (300, 304, 307, 303), (298, 302, 301, 297), (296, 300, 303, 299), (297, 301, 300, 296), (307, 304, 305, 306), (301, 305, 304, 300), (303, 307, 306, 302), (302, 306, 305, 301), (330, 331, 312, 308), (331, 332, 311, 312), (333, 334, 309, 310), (334, 330, 308, 309), (332, 333, 310, 311), (309, 308, 313, 314), (311, 310, 315, 316), (313, 308, 318, 320), (312, 311, 316, 317), (310, 309, 314, 315), (316, 314, 313, 317), (315, 314, 316), (320, 318, 322, 324), (317, 313, 320, 321), (312, 317, 321, 319), (308, 312, 319, 318), (322, 323, 325, 324), (318, 319, 323, 322), (319, 321, 325, 323), (325, 321, 327, 329), (320, 324, 328, 326), (324, 325, 329, 328), (321, 320, 326, 327), (357, 335, 339, 358), (358, 339, 338, 359), (360, 337, 336, 361), (361, 336, 335, 357), (359, 338, 337, 360), (336, 341, 340, 335), (338, 343, 342, 337), (340, 347, 345, 335), (339, 344, 343, 338), (337, 342, 341, 336), (343, 344, 340, 341), (342, 343, 341), (347, 351, 349, 345), (344, 348, 347, 340), (339, 346, 348, 344), (335, 345, 346, 339), (349, 351, 352, 350), (345, 349, 350, 346), (346, 350, 352, 348), (352, 356, 354, 348), (347, 353, 355, 351), (351, 355, 356, 352), (348, 354, 353, 347), (354, 356, 355, 353), (327, 326, 328, 329), (362, 364, 370, 371), (367, 366, 368, 369), (363, 362, 366, 367), (366, 362, 371, 375), (364, 365, 369, 368), (371, 370, 374, 375), (373, 372, 376, 377), (367, 369, 377, 376), (363, 367, 376, 372), (364, 368, 374, 370), (365, 363, 372, 373), (368, 366, 375, 374), (369, 365, 373, 377), (363, 365, 364, 362), (378, 380, 386, 387), (383, 382, 384, 385), (379, 378, 382, 383), (382, 378, 387, 391), (380, 381, 385, 384), (387, 386, 390, 391), (389, 388, 392, 393), (383, 385, 393, 392), (379, 383, 392, 388), (380, 384, 390, 386), (381, 379, 388, 389), (384, 382, 391, 390), (385, 381, 389, 393), (379, 381, 380, 378)])
_uv = me_chasiseditedmesh.uv_layers.new(name='UVMap')
_uv.uv.foreach_set('vector', [0.0, 0.0, 0.0, 0.0, 0.2067, 0.518, 0.125, 0.625, 0.125, 0.625, 0.125, 0.5, 0.125, 0.5, 0.125, 0.625, 0.458, 0.5076, 0.6127, 0.5217, 0.5, 0.5625, 0.2067, 0.518, 0.5, 0.5625, 0.625, 0.25, 0.2884, 0.411, 0.2067, 0.518, 0.125, 0.625, 0.125, 0.5, 0.125, 0.5, 0.125, 0.625, 0.125, 0.625, 0.125, 0.5, 0.125, 0.5, 0.125, 0.625, 0.125, 0.625, 0.125, 0.5, 0.125, 0.5, 0.125, 0.5625, 0.125, 0.625, 0.125, 0.5625, 0.125, 0.5, 0.125, 0.5, 0.125, 0.5625, 0.125, 0.625, 0.125, 0.5625, 0.125, 0.5, 0.125, 0.625, 0.125, 0.625, 0.125, 0.5, 0.125, 0.5, 0.125, 0.625, 0.625, 0.25, 0.125, 0.5, 0.125, 0.5, 0.2884, 0.411, 0.125, 0.5, 0.125, 0.5, 0.125, 0.5, 0.125, 0.5, 0.125, 0.5, 0.125, 0.5, 0.125, 0.5, 0.125, 0.5, 0.125, 0.5, 0.125, 0.5, 0.125, 0.5, 0.125, 0.5, 0.6127, 0.5217, 0.875, 0.5, 0.875, 0.625, 0.625, 0.625, 0.5, 0.5625, 0.875, 0.625, 0.5, 0.5625, 0.5, 0.5625, 0.125, 0.5625, 0.125, 0.5, 0.125, 0.5, 0.0, 0.0, 0.0, 0.0, 0.0, 0.0, 0.0, 0.0, 0.0, 0.0, 0.0, 0.0, 0.0, 0.0, 0.0, 0.0, 0.0, 0.0, 0.0, 0.0, 0.0, 0.0, 0.0, 0.0, 0.6127, 0.5217, 0.458, 0.5076, 0.0, 0.0, 0.0, 0.0, 0.0, 0.0, 0.0, 0.0, 0.0, 0.0, 0.0, 0.0, 0.875, 0.5, 0.0, 0.0, 0.0, 0.0, 0.0, 0.0, 0.0, 0.0, 0.0, 0.0, 0.0, 0.0, 0.0, 0.0, 0.125, 0.5, 0.875, 0.5, 0.0, 0.0, 0.0, 0.0, 0.0, 0.0, 0.0, 0.0, 0.0, 0.0, 0.0, 0.0, 0.0, 0.0, 0.0, 0.0, 0.125, 0.5, 0.125, 0.5, 0.0, 0.0, 0.0, 0.0, 0.125, 0.5, 0.125, 0.5, 0.0, 0.0, 0.0, 0.0, 0.0, 0.0, 0.0, 0.0, 0.125, 0.5, 0.125, 0.5, 0.125, 0.625, 0.125, 0.625, 0.0, 0.0, 0.0, 0.0, 0.125, 0.5, 0.125, 0.5, 0.0, 0.0, 0.0, 0.0, 0.0, 0.0, 0.0, 0.0, 0.125, 0.5, 0.125, 0.5, 0.125, 0.625, 0.125, 0.625, 0.0, 0.0, 0.0, 0.0, 0.125, 0.5, 0.125, 0.5, 0.0, 0.0, 0.0, 0.0, 0.0, 0.0, 0.0, 0.0, 0.125, 0.5, 0.125, 0.5, 0.125, 0.625, 0.125, 0.625, 0.0, 0.0, 0.0, 0.0, 0.125, 0.5, 0.125, 0.5, 0.0, 0.0, 0.0, 0.0, 0.0, 0.0, 0.0, 0.0, 0.125, 0.5, 0.125, 0.5, 0.125, 0.625, 0.125, 0.625, 0.0, 0.0, 0.0474, 0.237, 0.0, 0.0, 0.0, 0.0, 0.0, 0.0, 0.0, 0.0, 0.0, 0.0, 0.0, 0.0, 0.0474, 0.237, 0.125, 0.625, 0.125, 0.5, 0.0, 0.0, 0.0, 0.0, 0.0, 0.0, 0.0, 0.0, 0.0, 0.0, 0.0474, 0.237, 0.0, 0.0, 0.0, 0.0, 0.0, 0.0, 0.0, 0.0, 0.125, 0.5, 0.125, 0.5, 0.125, 0.5, 0.125, 0.5, 0.125, 0.625, 0.125, 0.5, 0.125, 0.5, 0.125, 0.625, 0.125, 0.5, 0.125, 0.5625, 0.5, 0.5625, 0.875, 0.5, 0.0, 0.0, 0.0, 0.0, 0.0, 0.0, 0.0, 0.0, 0.0, 0.0, 0.0, 0.0, 0.0, 0.0, 0.0, 0.0, 0.0, 0.0, 0.0, 0.0, 0.0, 0.0, 0.0, 0.0, 0.0, 0.0, 0.0, 0.0, 0.0, 0.0, 0.0, 0.0, 0.0, 0.0, 0.0, 0.0, 0.0, 0.0, 0.0, 0.0, 0.0, 0.0, 0.0, 0.0, 0.0, 0.0, 0.0, 0.0, 0.0, 0.0, 0.0, 0.0, 0.0, 0.0, 0.0, 0.0, 0.0, 0.0, 0.0, 0.0, 0.0, 0.0, 0.0, 0.0, 0.0, 0.0, 0.0, 0.0, 0.0, 0.0, 0.0, 0.0, 0.0, 0.0, 0.0, 0.0, 0.0, 0.0, 0.0, 0.0, 0.0, 0.0, 0.0, 0.0, 0.0, 0.0, 0.0, 0.0, 0.0, 0.0, 0.0, 0.0, 0.0, 0.0, 0.0, 0.0, 0.0, 0.0, 0.0, 0.0, 0.0, 0.0, 0.0, 0.0, 0.0, 0.0, 0.0, 0.0, 0.0, 0.0, 0.0, 0.0, 0.0, 0.0, 0.0, 0.0, 0.0, 0.0, 0.0, 0.0, 0.0, 0.0, 0.0, 0.0, 0.0, 0.0, 0.0, 0.0, 0.0, 0.0, 0.0, 0.0, 0.0, 0.0, 0.0, 0.0, 0.0, 0.0, 0.0, 0.0, 0.0, 0.0, 0.0, 0.0, 0.0, 0.0, 0.0, 0.0, 0.0, 0.0, 0.0, 0.0, 0.0, 0.0, 0.0, 0.0, 0.0, 0.0, 0.0, 0.0, 0.0, 0.0, 0.0, 0.0, 0.0, 0.0, 0.0, 0.0, 0.0, 0.0, 0.0, 0.0, 0.0, 0.0, 0.0, 0.0, 0.0, 0.0, 0.0, 0.0, 0.0, 0.0, 0.0, 0.0, 0.0, 0.0, 0.0, 0.0, 0.0, 0.0, 0.0, 0.0, 0.0, 0.0, 0.0, 0.0, 0.0, 0.0, 0.0, 0.0, 0.0, 0.0, 0.0, 0.0, 0.0, 0.0, 0.0, 0.0, 0.0, 0.0, 0.0, 0.0, 0.0, 0.0, 0.0, 0.0, 0.0, 0.0, 0.0, 0.0, 0.0, 0.0, 0.0, 0.0, 0.0, 0.0, 0.0, 0.0, 0.0, 0.0, 0.0, 0.0, 0.0, 0.0, 0.0, 0.0, 0.0, 0.0, 0.0, 0.0, 0.0, 0.0, 0.0, 0.0, 0.0, 0.0, 0.0, 0.0, 0.0, 0.0, 0.0, 0.0, 0.0, 0.0, 0.0, 0.0, 0.0, 0.0, 0.0, 0.0, 0.0, 0.0, 0.0, 0.0, 0.0, 0.0, 0.0, 0.0, 0.0, 0.0, 0.0, 0.0, 0.125, 0.5, 0.5, 0.5625, 0.5, 0.5625, 0.125, 0.5, 0.125, 0.625, 0.125, 0.5625, 0.125, 0.5625, 0.125, 0.625, 0.875, 0.5, 0.5, 0.5625, 0.875, 0.625, 0.875, 0.625, 0.125, 0.625, 0.125, 0.5, 0.125, 0.5, 0.125, 0.625, 0.2884, 0.411, 0.125, 0.5, 0.125, 0.5, 0.2884, 0.411, 0.125, 0.5, 0.125, 0.625, 0.125, 0.625, 0.125, 0.5, 0.2884, 0.411, 0.2884, 0.411, 0.125, 0.625, 0.2067, 0.518, 0.125, 0.5, 0.125, 0.625, 0.125, 0.625, 0.2884, 0.411, 0.0, 0.0, 0.0, 0.0, 0.0, 0.0, 0.6127, 0.5217, 0.625, 0.625, 0.875, 0.625, 0.5, 0.5625, 0.125, 0.5, 0.125, 0.5, 0.125, 0.625, 0.125, 0.625, 0.0, 0.0, 0.0, 0.0, 0.0, 0.0, 0.0, 0.0, 0.0, 0.0, 0.0, 0.0, 0.0, 0.0, 0.0, 0.0, 0.0, 0.0, 0.0, 0.0, 0.0, 0.0, 0.0, 0.0, 0.0, 0.0, 0.0, 0.0, 0.0, 0.0, 0.0, 0.0, 0.0, 0.0, 0.125, 0.625, 0.2067, 0.518, 0.0, 0.0, 0.125, 0.625, 0.125, 0.625, 0.125, 0.5, 0.125, 0.5, 0.458, 0.5076, 0.2067, 0.518, 0.5, 0.5625, 0.6127, 0.5217, 0.5, 0.5625, 0.2067, 0.518, 0.2884, 0.411, 0.625, 0.25, 0.125, 0.625, 0.125, 0.625, 0.125, 0.5, 0.125, 0.5, 0.125, 0.625, 0.125, 0.625, 0.125, 0.5, 0.125, 0.5, 0.125, 0.625, 0.125, 0.625, 0.125, 0.5625, 0.125, 0.5, 0.125, 0.5, 0.125, 0.5625, 0.125, 0.5625, 0.125, 0.5, 0.125, 0.5, 0.125, 0.625, 0.125, 0.625, 0.125, 0.5, 0.125, 0.5625, 0.125, 0.625, 0.125, 0.625, 0.125, 0.5, 0.125, 0.5, 0.625, 0.25, 0.2884, 0.411, 0.125, 0.5, 0.125, 0.5, 0.125, 0.5, 0.125, 0.5, 0.125, 0.5, 0.125, 0.5, 0.125, 0.5, 0.125, 0.5, 0.125, 0.5, 0.125, 0.5, 0.125, 0.5, 0.125, 0.5, 0.125, 0.5, 0.125, 0.5, 0.6127, 0.5217, 0.625, 0.625, 0.875, 0.625, 0.875, 0.5, 0.5, 0.5625, 0.5, 0.5625, 0.875, 0.625, 0.5, 0.5625, 0.125, 0.5, 0.125, 0.5, 0.125, 0.5625, 0.0, 0.0, 0.0, 0.0, 0.0, 0.0, 0.0, 0.0, 0.0, 0.0, 0.0, 0.0, 0.0, 0.0, 0.0, 0.0, 0.0, 0.0, 0.0, 0.0, 0.0, 0.0, 0.0, 0.0, 0.6127, 0.5217, 0.0, 0.0, 0.0, 0.0, 0.458, 0.5076, 0.0, 0.0, 0.0, 0.0, 0.0, 0.0, 0.0, 0.0, 0.875, 0.5, 0.0, 0.0, 0.0, 0.0, 0.0, 0.0, 0.0, 0.0, 0.0, 0.0, 0.0, 0.0, 0.0, 0.0, 0.125, 0.5, 0.0, 0.0, 0.0, 0.0, 0.875, 0.5, 0.0, 0.0, 0.0, 0.0, 0.0, 0.0, 0.0, 0.0, 0.0, 0.0, 0.125, 0.5, 0.125, 0.5, 0.0, 0.0, 0.0, 0.0, 0.125, 0.5, 0.125, 0.5, 0.0, 0.0, 0.0, 0.0, 0.0, 0.0, 0.0, 0.0, 0.0, 0.0, 0.125, 0.5, 0.125, 0.625, 0.125, 0.625, 0.125, 0.5, 0.0, 0.0, 0.125, 0.5, 0.125, 0.5, 0.0, 0.0, 0.0, 0.0, 0.0, 0.0, 0.0, 0.0, 0.0, 0.0, 0.125, 0.5, 0.125, 0.625, 0.125, 0.625, 0.125, 0.5, 0.0, 0.0, 0.125, 0.5, 0.125, 0.5, 0.0, 0.0, 0.0, 0.0, 0.0, 0.0, 0.0, 0.0, 0.0, 0.0, 0.125, 0.5, 0.125, 0.625, 0.125, 0.625, 0.125, 0.5, 0.0, 0.0, 0.125, 0.5, 0.125, 0.5, 0.0, 0.0, 0.0, 0.0, 0.0, 0.0, 0.0, 0.0, 0.0, 0.0, 0.125, 0.5, 0.125, 0.625, 0.125, 0.625, 0.125, 0.5, 0.0, 0.0, 0.0, 0.0, 0.0474, 0.237, 0.0, 0.0, 0.0, 0.0, 0.0, 0.0, 0.0, 0.0, 0.0, 0.0, 0.125, 0.5, 0.125, 0.625, 0.0474, 0.237, 0.0, 0.0, 0.0, 0.0, 0.0, 0.0, 0.0, 0.0, 0.0, 0.0, 0.0, 0.0, 0.0474, 0.237, 0.0, 0.0, 0.0, 0.0, 0.0, 0.0, 0.125, 0.5, 0.125, 0.5, 0.125, 0.5, 0.125, 0.5, 0.125, 0.625, 0.125, 0.625, 0.125, 0.5, 0.125, 0.5, 0.125, 0.5, 0.875, 0.5, 0.5, 0.5625, 0.125, 0.5625, 0.0, 0.0, 0.0, 0.0, 0.0, 0.0, 0.0, 0.0, 0.0, 0.0, 0.0, 0.0, 0.0, 0.0, 0.0, 0.0, 0.0, 0.0, 0.0, 0.0, 0.0, 0.0, 0.0, 0.0, 0.0, 0.0, 0.0, 0.0, 0.0, 0.0, 0.0, 0.0, 0.0, 0.0, 0.0, 0.0, 0.0, 0.0, 0.0, 0.0, 0.0, 0.0, 0.0, 0.0, 0.0, 0.0, 0.0, 0.0, 0.0, 0.0, 0.0, 0.0, 0.0, 0.0, 0.0, 0.0, 0.0, 0.0, 0.0, 0.0, 0.0, 0.0, 0.0, 0.0, 0.0, 0.0, 0.0, 0.0, 0.0, 0.0, 0.0, 0.0, 0.0, 0.0, 0.0, 0.0, 0.0, 0.0, 0.0, 0.0, 0.0, 0.0, 0.0, 0.0, 0.0, 0.0, 0.0, 0.0, 0.0, 0.0, 0.0, 0.0, 0.0, 0.0, 0.0, 0.0, 0.0, 0.0, 0.0, 0.0, 0.0, 0.0, 0.0, 0.0, 0.0, 0.0, 0.0, 0.0, 0.0, 0.0, 0.0, 0.0, 0.0, 0.0, 0.0, 0.0, 0.0, 0.0, 0.0, 0.0, 0.0, 0.0, 0.0, 0.0, 0.0, 0.0, 0.0, 0.0, 0.0, 0.0, 0.0, 0.0, 0.0, 0.0, 0.0, 0.0, 0.0, 0.0, 0.0, 0.0, 0.0, 0.0, 0.0, 0.0, 0.0, 0.0, 0.0, 0.0, 0.0, 0.0, 0.0, 0.0, 0.0, 0.0, 0.0, 0.0, 0.0, 0.0, 0.0, 0.0, 0.0, 0.0, 0.0, 0.0, 0.0, 0.0, 0.0, 0.0, 0.0, 0.0, 0.0, 0.0, 0.0, 0.0, 0.0, 0.0, 0.0, 0.0, 0.0, 0.0, 0.0, 0.0, 0.0, 0.0, 0.0, 0.0, 0.0, 0.0, 0.0, 0.0, 0.0, 0.0, 0.0, 0.0, 0.0, 0.0, 0.0, 0.0, 0.0, 0.0, 0.0, 0.0, 0.0, 0.0, 0.0, 0.0, 0.0, 0.0, 0.0, 0.0, 0.0, 0.0, 0.0, 0.0, 0.0, 0.0, 0.0, 0.0, 0.0, 0.0, 0.0, 0.0, 0.0, 0.0, 0.0, 0.0, 0.0, 0.0, 0.0, 0.0, 0.0, 0.0, 0.0, 0.0, 0.0, 0.0, 0.0, 0.0, 0.0, 0.0, 0.0, 0.0, 0.0, 0.0, 0.0, 0.0, 0.0, 0.0, 0.0, 0.0, 0.0, 0.0, 0.0, 0.0, 0.0, 0.0, 0.0, 0.0, 0.0, 0.0, 0.0, 0.0, 0.0, 0.0, 0.0, 0.0, 0.0, 0.0, 0.0, 0.0, 0.0, 0.0, 0.125, 0.5, 0.125, 0.5, 0.5, 0.5625, 0.5, 0.5625, 0.125, 0.625, 0.125, 0.625, 0.125, 0.5625, 0.125, 0.5625, 0.875, 0.5, 0.875, 0.625, 0.875, 0.625, 0.5, 0.5625, 0.125, 0.625, 0.125, 0.625, 0.125, 0.5, 0.125, 0.5, 0.2884, 0.411, 0.2884, 0.411, 0.125, 0.5, 0.125, 0.5, 0.125, 0.5, 0.125, 0.5, 0.125, 0.625, 0.125, 0.625, 0.2884, 0.411, 0.2067, 0.518, 0.125, 0.625, 0.2884, 0.411, 0.125, 0.5, 0.2884, 0.411, 0.125, 0.625, 0.125, 0.625, 0.0, 0.0, 0.0, 0.0, 0.0, 0.0, 0.6127, 0.5217, 0.5, 0.5625, 0.875, 0.625, 0.625, 0.625, 0.125, 0.5, 0.125, 0.625, 0.125, 0.625, 0.125, 0.5, 0.0, 0.0, 0.0, 0.0, 0.0, 0.0, 0.0, 0.0, 0.0, 0.0, 0.0, 0.0, 0.0, 0.0, 0.0, 0.0, 0.0, 0.0, 0.0, 0.0, 0.0, 0.0, 0.0, 0.0, 0.0, 0.0, 0.0, 0.0, 0.0, 0.0, 0.0, 0.0, 0.0, 0.0, 0.0, 0.0, 0.0, 0.0, 0.0, 0.0, 0.125, 0.5, 0.125, 0.625, 0.125, 0.625, 0.125, 0.5, 0.125, 0.625, 0.125, 0.5, 0.125, 0.5, 0.125, 0.625, 0.125, 0.625, 0.125, 0.5, 0.125, 0.5, 0.125, 0.625, 0.125, 0.625, 0.125, 0.5, 0.125, 0.5, 0.125, 0.625, 0.125, 0.5, 0.125, 0.5, 0.125, 0.625, 0.125, 0.625, 0.125, 0.5, 0.125, 0.5, 0.125, 0.5, 0.125, 0.5, 0.125, 0.5, 0.125, 0.5, 0.125, 0.5, 0.125, 0.5, 0.125, 0.5, 0.125, 0.5, 0.125, 0.625, 0.125, 0.625, 0.125, 0.625, 0.125, 0.625, 0.125, 0.5, 0.125, 0.5, 0.125, 0.5, 0.125, 0.5, 0.125, 0.5, 0.125, 0.5, 0.125, 0.5, 0.125, 0.5, 0.125, 0.5, 0.125, 0.5, 0.125, 0.5, 0.125, 0.5, 0.125, 0.625, 0.125, 0.625, 0.125, 0.625, 0.125, 0.625, 0.125, 0.5, 0.125, 0.5, 0.0, 0.0, 0.0, 0.0, 0.0, 0.0, 0.0, 0.0, 0.125, 0.625, 0.125, 0.5, 0.125, 0.5, 0.125, 0.625, 0.125, 0.625, 0.125, 0.625, 0.125, 0.5, 0.125, 0.5, 0.125, 0.625, 0.125, 0.625, 0.125, 0.625, 0.125, 0.625, 0.125, 0.5, 0.125, 0.5, 0.0, 0.0, 0.0, 0.0, 0.0, 0.0, 0.0, 0.0, 0.0, 0.0, 0.0, 0.0, 0.0, 0.0, 0.0, 0.0, 0.0, 0.0, 0.0, 0.0, 0.0, 0.0, 0.0, 0.0, 0.0, 0.0, 0.0, 0.0, 0.0, 0.0, 0.0, 0.0, 0.0, 0.0, 0.0, 0.0, 0.0, 0.0, 0.0, 0.0, 0.0, 0.0, 0.0, 0.0, 0.0, 0.0, 0.0, 0.0, 0.0, 0.0, 0.0, 0.0, 0.0, 0.0, 0.0, 0.0, 0.125, 0.5, 0.125, 0.5, 0.125, 0.5, 0.125, 0.5, 0.125, 0.5, 0.125, 0.5, 0.125, 0.5, 0.125, 0.5, 0.125, 0.5, 0.125, 0.5, 0.125, 0.625, 0.125, 0.625, 0.125, 0.5, 0.125, 0.5, 0.125, 0.625, 0.125, 0.625, 0.125, 0.5, 0.125, 0.5, 0.125, 0.625, 0.125, 0.625, 0.125, 0.5, 0.125, 0.5, 0.125, 0.5, 0.125, 0.5, 0.0, 0.0, 0.0, 0.0, 0.0, 0.0, 0.0, 0.0, 0.125, 0.625, 0.125, 0.5, 0.125, 0.5, 0.125, 0.625, 0.125, 0.625, 0.125, 0.5, 0.125, 0.5, 0.125, 0.625, 0.0, 0.0, 0.0, 0.0, 0.0, 0.0, 0.0, 0.0, 0.125, 0.5, 0.125, 0.5, 0.125, 0.5, 0.125, 0.5, 0.125, 0.5, 0.125, 0.625, 0.125, 0.625, 0.125, 0.5, 0.125, 0.5, 0.125, 0.5, 0.125, 0.5, 0.125, 0.5, 0.125, 0.5, 0.125, 0.5, 0.125, 0.5, 0.125, 0.5, 0.125, 0.5, 0.125, 0.5, 0.125, 0.5, 0.125, 0.5, 0.125, 0.5, 0.125, 0.5, 0.125, 0.5, 0.125, 0.5, 0.125, 0.5, 0.125, 0.5, 0.125, 0.5, 0.125, 0.5, 0.125, 0.5, 0.125, 0.5, 0.125, 0.5, 0.125, 0.5, 0.125, 0.5, 0.125, 0.5, 0.125, 0.5, 0.125, 0.5, 0.125, 0.5, 0.125, 0.5, 0.125, 0.5, 0.125, 0.5, 0.125, 0.5, 0.125, 0.5, 0.125, 0.5, 0.125, 0.5, 0.125, 0.5, 0.125, 0.5, 0.125, 0.5, 0.125, 0.5, 0.125, 0.5, 0.125, 0.5, 0.125, 0.5, 0.125, 0.5, 0.125, 0.5, 0.125, 0.5, 0.125, 0.5, 0.125, 0.5, 0.125, 0.5, 0.125, 0.5, 0.125, 0.5, 0.125, 0.5, 0.125, 0.5, 0.125, 0.5, 0.125, 0.5, 0.125, 0.5, 0.125, 0.5, 0.125, 0.5, 0.125, 0.5, 0.125, 0.5, 0.125, 0.5, 0.125, 0.5, 0.125, 0.5, 0.125, 0.5, 0.125, 0.5, 0.125, 0.5, 0.125, 0.5, 0.125, 0.5, 0.125, 0.5, 0.125, 0.5, 0.125, 0.5, 0.125, 0.5, 0.125, 0.5, 0.125, 0.5, 0.125, 0.5, 0.125, 0.5, 0.125, 0.5, 0.125, 0.5, 0.125, 0.5, 0.125, 0.5, 0.125, 0.5, 0.125, 0.5, 0.125, 0.5, 0.125, 0.5, 0.125, 0.5, 0.125, 0.5, 0.125, 0.5, 0.125, 0.5, 0.125, 0.5, 0.125, 0.5, 0.125, 0.5, 0.125, 0.5, 0.125, 0.5, 0.125, 0.5, 0.125, 0.5, 0.125, 0.5, 0.0, 0.0, 0.0, 0.0, 0.0, 0.0, 0.0, 0.0, 0.125, 0.5, 0.125, 0.5, 0.125, 0.625, 0.125, 0.625, 0.125, 0.625, 0.125, 0.625, 0.125, 0.5, 0.125, 0.5, 0.125, 0.625, 0.125, 0.625, 0.125, 0.5, 0.125, 0.5, 0.125, 0.625, 0.125, 0.625, 0.125, 0.5, 0.125, 0.5, 0.125, 0.5, 0.125, 0.625, 0.125, 0.625, 0.125, 0.5, 0.125, 0.5, 0.125, 0.5, 0.125, 0.5, 0.125, 0.5, 0.125, 0.5, 0.125, 0.5, 0.125, 0.5, 0.125, 0.5, 0.125, 0.5, 0.125, 0.625, 0.125, 0.625, 0.125, 0.5, 0.125, 0.625, 0.125, 0.5, 0.125, 0.5, 0.125, 0.625, 0.125, 0.5, 0.125, 0.5, 0.125, 0.5, 0.125, 0.5, 0.125, 0.5, 0.125, 0.5, 0.125, 0.5, 0.125, 0.5, 0.125, 0.5, 0.125, 0.625, 0.125, 0.625, 0.125, 0.5, 0.125, 0.625, 0.125, 0.5, 0.125, 0.5, 0.125, 0.625, 0.0, 0.0, 0.0, 0.0, 0.0, 0.0, 0.0, 0.0, 0.125, 0.625, 0.125, 0.625, 0.125, 0.625, 0.125, 0.625, 0.125, 0.5, 0.125, 0.5, 0.125, 0.5, 0.125, 0.625, 0.125, 0.625, 0.125, 0.5, 0.125, 0.625, 0.125, 0.5, 0.125, 0.5, 0.125, 0.625, 0.0, 0.0, 0.0, 0.0, 0.0, 0.0, 0.0, 0.0, 0.0, 0.0, 0.0, 0.0, 0.0, 0.0, 0.0, 0.0, 0.0, 0.0, 0.0, 0.0, 0.0, 0.0, 0.0, 0.0, 0.0, 0.0, 0.0, 0.0, 0.0, 0.0, 0.0, 0.0, 0.0, 0.0, 0.0, 0.0, 0.0, 0.0, 0.0, 0.0, 0.0, 0.0, 0.0, 0.0, 0.0, 0.0, 0.0, 0.0, 0.0, 0.0, 0.0, 0.0, 0.0, 0.0, 0.0, 0.0, 0.125, 0.5, 0.125, 0.5, 0.125, 0.5, 0.125, 0.5, 0.125, 0.5, 0.125, 0.5, 0.125, 0.5, 0.125, 0.5, 0.125, 0.5, 0.125, 0.625, 0.125, 0.625, 0.125, 0.5, 0.125, 0.5, 0.125, 0.625, 0.125, 0.625, 0.125, 0.5, 0.125, 0.5, 0.125, 0.625, 0.125, 0.625, 0.125, 0.5, 0.125, 0.5, 0.125, 0.5, 0.125, 0.5, 0.125, 0.5, 0.125, 0.625, 0.125, 0.625, 0.125, 0.5, 0.125, 0.5, 0.125, 0.625, 0.125, 0.625, 0.125, 0.5, 0.125, 0.5, 0.125, 0.5, 0.125, 0.5, 0.125, 0.5, 0.125, 0.5, 0.125, 0.5, 0.125, 0.5, 0.125, 0.625, 0.125, 0.625, 0.125, 0.5, 0.125, 0.5, 0.125, 0.5, 0.125, 0.5, 0.125, 0.5, 0.125, 0.5, 0.125, 0.5, 0.125, 0.5, 0.125, 0.5, 0.125, 0.5, 0.125, 0.5, 0.125, 0.5, 0.125, 0.5, 0.125, 0.5, 0.125, 0.5, 0.125, 0.5, 0.125, 0.5, 0.125, 0.5, 0.125, 0.5, 0.125, 0.5, 0.125, 0.5, 0.125, 0.5, 0.125, 0.5, 0.125, 0.5, 0.125, 0.5, 0.125, 0.5, 0.125, 0.5, 0.125, 0.5, 0.125, 0.5, 0.125, 0.5, 0.125, 0.5, 0.125, 0.5, 0.125, 0.5, 0.125, 0.5, 0.125, 0.5, 0.125, 0.5, 0.125, 0.5, 0.125, 0.5, 0.125, 0.5, 0.125, 0.5, 0.125, 0.5, 0.125, 0.5, 0.125, 0.5, 0.125, 0.5, 0.125, 0.5, 0.125, 0.5, 0.125, 0.5, 0.125, 0.5, 0.125, 0.5, 0.125, 0.5, 0.125, 0.5, 0.125, 0.5, 0.125, 0.5, 0.125, 0.5, 0.125, 0.5, 0.125, 0.5, 0.125, 0.5, 0.125, 0.5, 0.125, 0.5, 0.125, 0.5, 0.125, 0.5, 0.125, 0.5, 0.125, 0.5, 0.125, 0.5, 0.125, 0.5, 0.125, 0.5, 0.125, 0.5, 0.125, 0.5, 0.125, 0.5, 0.125, 0.5, 0.125, 0.5, 0.125, 0.5, 0.125, 0.5, 0.125, 0.5, 0.125, 0.5, 0.125, 0.5, 0.125, 0.5, 0.125, 0.5, 0.125, 0.5, 0.125, 0.5, 0.125, 0.5, 0.125, 0.5, 0.125, 0.5, 0.125, 0.5, 0.125, 0.5, 0.125, 0.5, 0.125, 0.5, 0.125, 0.5, 0.125, 0.5, 0.125, 0.5, 0.125, 0.5, 0.125, 0.5, 0.125, 0.5, 0.125, 0.5, 0.125, 0.5, 0.125, 0.5, 0.0, 0.0, 0.0, 0.0, 0.0, 0.0, 0.0, 0.0, 0.0, 0.0, 0.0, 0.0, 0.0, 0.0, 0.0, 0.0, 0.0, 0.0, 0.0, 0.0, 0.0, 0.0, 0.0, 0.0, 0.375, 0.5, 0.625, 0.5, 0.625, 0.5, 0.375, 0.5, 0.0, 0.0, 0.0, 0.0, 0.0, 0.0, 0.0, 0.0, 0.375, 0.5, 0.625, 0.5, 0.625, 0.5, 0.375, 0.5, 0.0, 0.0, 0.0, 0.0, 0.0, 0.0, 0.0, 0.0, 0.625, 0.5, 0.625, 0.5, 0.625, 0.5, 0.625, 0.5, 0.0, 0.0, 0.0, 0.0, 0.0, 0.0, 0.0, 0.0, 0.0, 0.0, 0.0, 0.0, 0.0, 0.0, 0.0, 0.0, 0.0, 0.0, 0.375, 0.5, 0.625, 0.5, 0.0, 0.0, 0.0, 0.0, 0.375, 0.5, 0.0, 0.0, 0.625, 0.5, 0.625, 0.5, 0.625, 0.5, 0.625, 0.5, 0.0, 0.0, 0.625, 0.5, 0.625, 0.5, 0.0, 0.0, 0.0, 0.0, 0.0, 0.0, 0.0, 0.0, 0.0, 0.0, 0.0, 0.0, 0.0, 0.0, 0.0, 0.0, 0.0, 0.0, 0.0, 0.0, 0.0, 0.0, 0.0, 0.0, 0.0, 0.0, 0.0, 0.0, 0.0, 0.0, 0.0, 0.0, 0.0, 0.0, 0.0, 0.0, 0.0, 0.0, 0.0, 0.0, 0.0, 0.0, 0.0, 0.0, 0.0, 0.0, 0.0, 0.0, 0.0, 0.0, 0.625, 0.5, 0.625, 0.5, 0.625, 0.5, 0.625, 0.5, 0.0, 0.0, 0.0, 0.0, 0.0, 0.0, 0.0, 0.0, 0.0, 0.0, 0.625, 0.5, 0.625, 0.5, 0.0, 0.0, 0.0, 0.0, 0.0, 0.0, 0.0, 0.0, 0.0, 0.0, 0.0, 0.0, 0.0, 0.0, 0.0, 0.0, 0.0, 0.0, 0.0, 0.0, 0.0, 0.0, 0.0, 0.0, 0.0, 0.0, 0.375, 0.5, 0.375, 0.5, 0.625, 0.5, 0.625, 0.5, 0.0, 0.0, 0.0, 0.0, 0.0, 0.0, 0.0, 0.0, 0.375, 0.5, 0.375, 0.5, 0.625, 0.5, 0.625, 0.5, 0.0, 0.0, 0.0, 0.0, 0.0, 0.0, 0.0, 0.0, 0.625, 0.5, 0.625, 0.5, 0.625, 0.5, 0.625, 0.5, 0.0, 0.0, 0.0, 0.0, 0.0, 0.0, 0.0, 0.0, 0.0, 0.0, 0.0, 0.0, 0.0, 0.0, 0.0, 0.0, 0.0, 0.0, 0.0, 0.0, 0.625, 0.5, 0.375, 0.5, 0.0, 0.0, 0.0, 0.0, 0.375, 0.5, 0.625, 0.5, 0.625, 0.5, 0.625, 0.5, 0.625, 0.5, 0.0, 0.0, 0.0, 0.0, 0.625, 0.5, 0.625, 0.5, 0.0, 0.0, 0.0, 0.0, 0.0, 0.0, 0.0, 0.0, 0.0, 0.0, 0.0, 0.0, 0.0, 0.0, 0.0, 0.0, 0.0, 0.0, 0.0, 0.0, 0.0, 0.0, 0.0, 0.0, 0.0, 0.0, 0.0, 0.0, 0.0, 0.0, 0.0, 0.0, 0.0, 0.0, 0.0, 0.0, 0.0, 0.0, 0.0, 0.0, 0.0, 0.0, 0.0, 0.0, 0.0, 0.0, 0.0, 0.0, 0.625, 0.5, 0.625, 0.5, 0.625, 0.5, 0.625, 0.5, 0.0, 0.0, 0.0, 0.0, 0.0, 0.0, 0.0, 0.0, 0.0, 0.0, 0.0, 0.0, 0.625, 0.5, 0.625, 0.5, 0.0, 0.0, 0.0, 0.0, 0.0, 0.0, 0.625, 0.5, 0.0, 0.0, 0.625, 0.5, 0.0, 0.0, 0.0, 0.0, 0.625, 0.5, 0.625, 0.5, 0.625, 0.5, 0.625, 0.5, 0.0, 0.0, 0.625, 0.5, 0.0, 0.0, 0.0, 0.0, 0.0, 0.0, 0.625, 0.5, 0.625, 0.5, 0.0, 0.0, 0.625, 0.5, 0.625, 0.5, 0.625, 0.5, 0.625, 0.5, 0.0, 0.0, 0.0, 0.0, 0.0, 0.0, 0.0, 0.0, 0.625, 0.5, 0.625, 0.5, 0.625, 0.5, 0.625, 0.5, 0.0, 0.0, 0.0, 0.0, 0.0, 0.0, 0.0, 0.0, 0.0, 0.0, 0.0, 0.0, 0.0, 0.0, 0.0, 0.0, 0.0, 0.0, 0.0, 0.0, 0.0, 0.0, 0.0, 0.0, 0.0, 0.0, 0.0, 0.0, 0.0, 0.0, 0.0, 0.0, 0.0, 0.0, 0.0, 0.0, 0.0, 0.0, 0.0, 0.0, 0.0, 0.0, 0.625, 0.5, 0.625, 0.5, 0.0, 0.0, 0.0, 0.0, 0.0, 0.0, 0.0, 0.0, 0.0, 0.0, 0.0, 0.0, 0.0, 0.0, 0.0, 0.0, 0.625, 0.5, 0.625, 0.5, 0.625, 0.5, 0.625, 0.5, 0.625, 0.5, 0.0, 0.0, 0.625, 0.5, 0.0, 0.0, 0.0, 0.0, 0.0, 0.0, 0.625, 0.5, 0.625, 0.5, 0.0, 0.0, 0.625, 0.5, 0.625, 0.5, 0.625, 0.5, 0.625, 0.5, 0.0, 0.0, 0.0, 0.0, 0.0, 0.0, 0.0, 0.0, 0.625, 0.5, 0.625, 0.5, 0.625, 0.5, 0.625, 0.5, 0.0, 0.0, 0.0, 0.0, 0.0, 0.0, 0.0, 0.0, 0.0, 0.0, 0.0, 0.0, 0.0, 0.0, 0.0, 0.0, 0.0, 0.0, 0.0, 0.0, 0.0, 0.0, 0.0, 0.0, 0.0, 0.0, 0.0, 0.0, 0.0, 0.0, 0.0, 0.0, 0.0, 0.0, 0.0, 0.0, 0.0, 0.0, 0.0, 0.0, 0.0, 0.0, 0.625, 0.5, 0.625, 0.5, 0.0, 0.0, 0.0, 0.0, 0.0, 0.0, 0.0, 0.0, 0.0, 0.0, 0.0, 0.0, 0.0, 0.0, 0.0, 0.0, 0.625, 0.5])
me_chasiseditedmesh.update()
arm_armature = bpy.data.armatures.new('Armature')  # bones are not reproduced

# ---- objects
ob_game = bpy.data.objects.new('Game', None)
ob_side = bpy.data.objects.new('Side', None)
ob_topdown = bpy.data.objects.new('TopDown', None)
ob_chasis = bpy.data.objects.new('Chasis', me_cube_002)
ob_handle = bpy.data.objects.new('Handle', me_cube_001)
ob_pedalsaxle = bpy.data.objects.new('PedalsAxle', me_cube_003)
ob_pedal_l = bpy.data.objects.new('Pedal.L', me_cube_006)
ob_pedal_r = bpy.data.objects.new('Pedal.R', me_cube_007)
ob_chasisedited = bpy.data.objects.new('ChasisEdited', me_chasiseditedmesh)
ob_armature = bpy.data.objects.new('Armature', arm_armature)

# ---- transforms, parenting, visibility, modifiers, constraints
ob_game.location = (0.0, 2.911, 0.0)
ob_game.rotation_euler = (1.571, -0.0, -0.0)
ob_game.empty_display_type = 'IMAGE'
ob_game.empty_display_size = 5.0
ob_game.use_empty_image_alpha = True
ob_game.color = (1.0, 1.0, 1.0, 0.2759)
ob_side.location = (-0.01651, 2.911, 0.07565)
ob_side.rotation_euler = (1.571, -0.0, -0.0)
ob_side.scale = (0.4157, 0.4157, 0.4157)
ob_side.empty_display_type = 'IMAGE'
ob_side.empty_display_size = 5.0
ob_side.use_empty_image_alpha = True
ob_side.color = (1.0, 1.0, 1.0, 0.25)
ob_topdown.location = (-0.09724, -0.04984, -1.289)
ob_topdown.scale = (0.2652, 0.2652, 0.2652)
ob_topdown.empty_display_type = 'IMAGE'
ob_topdown.empty_display_size = 5.0
ob_chasis.location = (0.0, 0.0, 0.0)
ob_chasis.scale = (0.04252, 0.04252, 0.04252)
_m = ob_chasis.modifiers.new('Mirror', 'MIRROR')
_m.use_axis = (False, True, False)
_m.use_clip = True
ob_handle.location = (0.0, 0.0, 0.0)
ob_handle.scale = (0.04252, 0.04252, 0.04252)
_m = ob_handle.modifiers.new('Mirror', 'MIRROR')
_m.use_axis = (False, True, False)
_m.use_clip = True
ob_pedalsaxle.location = (0.0, 0.0, 0.0)
ob_pedalsaxle.scale = (0.04252, 0.04252, 0.04252)
ob_pedal_l.location = (0.0, 0.0, 0.0)
ob_pedal_l.scale = (0.04252, 0.04252, 0.04252)
ob_pedal_r.location = (0.0, 0.0, 0.0)
ob_pedal_r.scale = (0.04252, 0.04252, 0.04252)
ob_chasisedited.parent = ob_armature
ob_chasisedited.matrix_parent_inverse = Matrix(((1.0, -0.0, 0.0, -0.104), (-0.0, 1.0, -0.0, -6.426e-09), (0.0, -0.0, 1.0, 0.1674), (-0.0, 0.0, -0.0, 1.0)))
ob_chasisedited.location = (0.0, 0.0, 0.0)
ob_chasisedited.scale = (0.04252, 0.04252, 0.04252)
_vg = ob_chasisedited.vertex_groups.new(name='PedalArms')
_vg.add([308, 309, 310, 311, 312, 313, 314, 315, 316, 317, 318, 319, 320, 321, 322, 323, 324, 325, 326, 327, 328, 329, 330, 331, 332, 333, 334, 335, 336, 337, 338, 339, 340, 341, 342, 343, 344, 345, 346, 347, 348, 349, 350, 351, 352, 353, 354, 355, 356, 357, 358, 359, 360, 361], 1.0, 'REPLACE')
_vg = ob_chasisedited.vertex_groups.new(name='Pedal.L')
_vg.add([362, 363, 364, 365, 366, 367, 368, 369, 370, 371, 372, 373, 374, 375, 376, 377], 1.0, 'REPLACE')
_vg = ob_chasisedited.vertex_groups.new(name='Handle')
_vg.add([186, 187, 188, 189, 190, 191, 192, 193, 194, 195, 196, 197, 198, 199, 200, 201, 202, 203, 204, 205, 206, 207, 208, 209, 210, 211, 212, 213, 214, 215, 216, 217, 218, 219, 220, 221, 222, 223, 224, 225, 226, 227, 228, 229, 230, 231, 232, 233, 234, 235, 236, 237, 238, 239, 240, 241, 242, 243, 244, 245, 246, 247, 248, 249, 250, 251, 252, 253, 254, 255, 256, 257, 258, 259, 260, 261, 262, 263, 264, 265, 266, 267, 268, 269, 270, 271, 272, 273, 274, 275, 276, 277, 278, 279, 280, 281, 282, 283, 284, 285, 286, 287, 288, 289, 290, 291, 292, 293, 294, 295, 296, 297, 298, 299, 300, 301, 302, 303, 304, 305, 306, 307], 1.0, 'REPLACE')
_vg = ob_chasisedited.vertex_groups.new(name='PedalOffset')
_vg = ob_chasisedited.vertex_groups.new(name='Pedal.R')
_vg.add([378, 379, 380, 381, 382, 383, 384, 385, 386, 387, 388, 389, 390, 391, 392, 393], 1.0, 'REPLACE')
_m = ob_chasisedited.modifiers.new('Armature', 'ARMATURE')
_m.object = ob_armature
ob_armature.location = (0.104, 6.426e-09, -0.1674)
ob_armature.display_type = 'WIRE'
ob_armature.show_in_front = True

# ---- collection membership
col_references.objects.link(ob_game)
col_references.objects.link(ob_side)
col_references.objects.link(ob_topdown)
col_bike.objects.link(ob_chasis)
col_bike.objects.link(ob_handle)
col_bike.objects.link(ob_pedalsaxle)
col_bike.objects.link(ob_pedal_l)
col_bike.objects.link(ob_pedal_r)
col_bikeedited.objects.link(ob_chasisedited)
col_bikeedited.objects.link(ob_armature)

# ---- scene / render settings (as saved in the file)
scene.frame_start = 1; scene.frame_end = 250; scene.frame_set(1)
scene.render.engine = 'BLENDER_EEVEE_NEXT'
bpy.context.view_layer.update()

# ---- added for rendering (the .blend has no active camera and no usable light): camera, sun
cam_auto = bpy.data.cameras.new('AutoCamera')
cam_auto.lens = 50.0
cam_auto.sensor_width = 36.0
cam_auto.clip_end = 1000.0
ob_auto_camera = bpy.data.objects.new('AutoCamera', cam_auto)
scene.collection.objects.link(ob_auto_camera)
ob_auto_camera.location = (1.48862, -1.80046, 1.32372)
ob_auto_camera.rotation_euler = (1.09748, -7.21219e-08, 0.694738)
scene.camera = ob_auto_camera
light_auto_sun = bpy.data.lights.new('AutoSun', 'SUN')
light_auto_sun.energy = 3.0
light_auto_sun.angle = 0.0523599
ob_auto_sun = bpy.data.objects.new('AutoSun', light_auto_sun)
scene.collection.objects.link(ob_auto_sun)
ob_auto_sun.rotation_euler = (0.872665, 0.174533, 0.523599)
bpy.context.view_layer.update()
